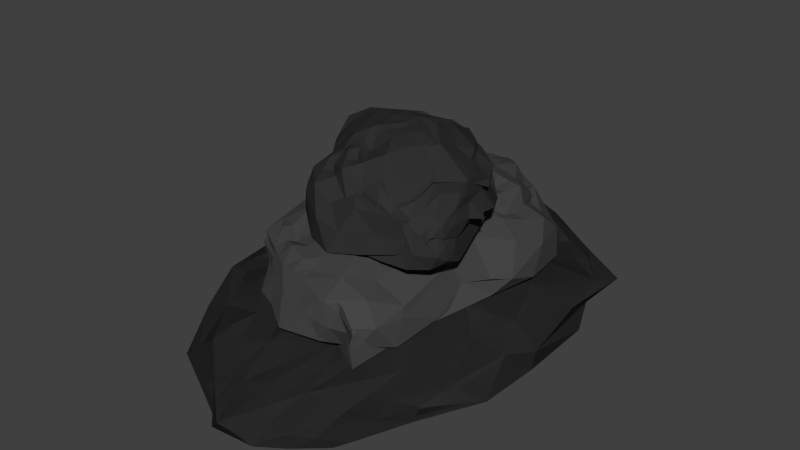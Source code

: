 # Source: SD-Stein_gro_.blend  (saved by Blender 2.76.0; exported with 4.5.12 LTS)
import bpy
from mathutils import Matrix  # noqa: F401  (used for matrix-valued properties, if any)

bpy.ops.wm.read_factory_settings(use_empty=True)
scene = bpy.context.scene
scene.name = 'Scene'

# ---- collections
col_collection_1 = bpy.data.collections.new('Collection 1'); scene.collection.children.link(col_collection_1)

# ---- materials (node trees are filled in below, after node groups)
mat_material_003 = bpy.data.materials.new('Material.003')
mat_material_003.alpha_threshold = 0.0
mat_material_003.roughness = 0.5
mat_material_002 = bpy.data.materials.new('Material.002')
mat_material_002.alpha_threshold = 0.0
mat_material_002.roughness = 0.5
mat_material_001 = bpy.data.materials.new('Material.001')
mat_material_001.alpha_threshold = 0.0
mat_material_001.roughness = 0.5

# ---- material node trees
mat_material_003.use_nodes = True; mat_material_003.node_tree.nodes.clear()
_N = mat_material_003.node_tree.nodes; _L = mat_material_003.node_tree.links
n0 = _N.new('ShaderNodeOutputMaterial'); n0.name = 'Material Output'; n0.location = (300, 300)
n1 = _N.new('ShaderNodeBsdfDiffuse'); n1.name = 'Diffuse BSDF'; n1.location = (10, 300)
n1.inputs[0].default_value = (0.03207, 0.03207, 0.03207, 1.0)
_L.new(n1.outputs[0], n0.inputs[0])
n0.is_active_output = True
mat_material_002.use_nodes = True; mat_material_002.node_tree.nodes.clear()
_N = mat_material_002.node_tree.nodes; _L = mat_material_002.node_tree.links
n0 = _N.new('ShaderNodeOutputMaterial'); n0.name = 'Material Output'; n0.location = (300, 300)
n1 = _N.new('ShaderNodeBsdfDiffuse'); n1.name = 'Diffuse BSDF'; n1.location = (10, 300)
n1.inputs[0].default_value = (0.06221, 0.06221, 0.06221, 1.0)
_L.new(n1.outputs[0], n0.inputs[0])
n0.is_active_output = True
mat_material_001.use_nodes = True; mat_material_001.node_tree.nodes.clear()
_N = mat_material_001.node_tree.nodes; _L = mat_material_001.node_tree.links
n0 = _N.new('ShaderNodeOutputMaterial'); n0.name = 'Material Output'; n0.location = (300, 300)
n1 = _N.new('ShaderNodeBsdfDiffuse'); n1.name = 'Diffuse BSDF'; n1.location = (10, 300)
n1.inputs[0].default_value = (0.04084, 0.04084, 0.04084, 1.0)
_L.new(n1.outputs[0], n0.inputs[0])
n0.is_active_output = True

# ---- world
world_world = bpy.data.worlds.new('World'); scene.world = world_world
world_world.color = (0.05088, 0.05088, 0.05088)
world_world.use_sun_shadow = False
world_world.sun_shadow_jitter_overblur = 0.0
world_world.cycles.sampling_method = 'MANUAL'
world_world.cycles.sample_map_resolution = 256

# ---- meshes
me_icosphere_002 = bpy.data.meshes.new('Icosphere.002')
me_icosphere_002.from_pydata([(-0.01851, -0.05437, 0.03517), (0.5224, -0.5673, -0.0586), (-0.2344, -0.895, -0.2252), (-0.6833, -0.05413, 0.08988), (-0.2031, 0.7752, 0.05217), (0.5384, 0.5118, -0.09812), (0.2117, -0.8559, 0.9646), (-0.5133, -0.5953, 0.9646), (-0.632, 0.532, 0.8231), (0.3522, 0.9395, 0.7967), (0.6953, -0.02011, 0.4382), (0.0314, -0.02222, 1.546), (-0.1495, -0.5461, -0.1933), (0.2977, -0.357, -0.07518), (0.1712, -0.8458, -0.1631), (0.621, -0.05048, -0.001684), (0.3023, 0.2467, 0.02029), (-0.4149, -0.05514, 0.02928), (-0.5297, -0.5782, -0.1354), (-0.1389, 0.4328, 0.05953), (-0.5176, 0.4343, 0.1424), (0.2082, 0.7645, -0.08387), (0.6987, -0.3532, 0.07662), (0.7043, 0.4299, -0.1265), (-0.02618, -1.036, -0.1628), (0.4154, -0.838, -0.04592), (-0.7376, -0.3574, -0.02683), (-0.4643, -0.8784, -0.2263), (-0.4153, 0.74, 0.09508), (-0.6803, 0.2468, 0.2255), (0.5211, 0.8732, -0.1282), (0.01387, 0.9581, -0.1001), (0.5305, -0.5089, 1.202), (-0.1393, -1.048, 0.5614), (-0.6383, -0.1047, 1.13), (-0.1547, 0.7939, 0.8228), (0.6563, 0.6466, 0.4651), (0.1494, -0.5085, 1.5), (0.4253, -0.02529, 1.36), (-0.2906, -0.3241, 1.52), (-0.4167, 0.3255, 1.265), (0.2302, 0.5665, 1.232), (-0.08408, -0.3003, -0.08125), (0.4091, -0.4627, -0.09566), (-0.03422, -0.8678, -0.2304), (0.572, -0.3106, -0.02734), (0.4139, 0.3517, -0.01492), (-0.2165, -0.05465, 0.03719), (-0.6182, -0.3005, -0.05223), (-0.0776, 0.1899, 0.08151), (-0.3585, 0.6046, 0.1079), (0.3748, 0.678, -0.1068), (0.6128, -0.4582, 0.08875), (0.6889, 0.204, 0.2747), (-0.1318, -0.9629, -0.2083), (0.3118, -0.8458, 0.4475), (-0.7217, -0.2314, -0.00117), (-0.4451, -0.8306, 0.3864), (-0.3087, 0.7571, 0.08096), (-0.6188, 0.3424, 0.6405), (0.5249, 0.7656, -0.1526), (0.1836, 0.9474, 0.3614), (0.3566, -0.6721, 0.9686), (-0.3121, -0.865, 0.8059), (-0.677, 0.1834, 0.9597), (0.09656, 0.8607, 0.8594), (0.6504, 0.2642, 0.7626), (0.1743, -0.6753, 1.225), (0.228, -0.02275, 1.503), (-0.4023, -0.4572, 1.257), (-0.59, 0.4225, 0.9461), (0.3299, 0.7927, 1.016), (-0.1944, -0.7191, -0.2554), (0.1384, -0.2064, -0.05622), (0.347, -0.7064, -0.1042), (0.5804, 0.2522, -0.06486), (0.1423, 0.09641, 0.03925), (-0.5528, -0.05539, 0.02688), (-0.3822, -0.7393, -0.2157), (-0.177, 0.6033, 0.04762), (-0.5994, 0.1905, 0.1372), (0.00384, 0.7781, -0.0644), (0.6971, -0.1951, 0.3939), (0.6543, 0.5137, -0.1669), (0.09372, -0.9463, 0.4067), (0.4716, -0.7032, -0.007716), (-0.635, -0.4569, 0.4422), (-0.3433, -0.8927, -0.211), (-0.4668, 0.6243, 0.5654), (-0.6904, 0.08039, 0.1536), (0.4639, 0.9284, 0.3005), (-0.1047, 0.8595, -0.05637), (0.6128, -0.2759, 1.007), (0.03846, -0.9788, 0.7811), (-0.5782, -0.2893, 1.059), (-0.3978, 0.6563, 0.8077), (0.5463, 0.8194, 0.7859), (0.0928, -0.265, 1.573), (0.5564, -0.002195, 1.011), (-0.1271, -0.1715, 1.609), (-0.1374, 0.1332, 1.543), (0.1003, 0.2301, 1.468), (0.3356, 0.3047, 1.26), (0.5144, 0.3554, 1.062), (0.4758, 0.6703, 0.873), (-0.05096, 0.3924, 1.383), (0.07661, 0.7072, 1.063), (-0.2927, 0.5813, 0.896), (-0.2881, -0.02343, 1.505), (-0.5096, 0.1237, 1.252), (-0.4603, -0.1888, 1.302), (-0.06842, -0.416, 1.555), (-0.2282, -0.6193, 1.258), (-0.001892, -0.7633, 1.148), (0.2812, -0.2708, 1.279), (0.3409, -0.5104, 1.34), (0.4801, -0.2701, 1.315), (0.6642, 0.669, 0.2574), (0.6562, 0.7123, -0.3091), (0.6256, 0.8299, 0.2774), (-0.06771, 0.8753, 0.3947), (-0.2135, 0.8294, 0.04344), (-0.2921, 0.7578, 0.4758), (-0.7367, -0.08208, 0.536), (-0.7404, -0.09479, 0.05338), (-0.68, -0.1976, 0.5859), (-0.275, -1.052, 0.1163), (-0.2202, -1.016, -0.195), (-0.07912, -1.055, 0.1669), (0.4792, -0.674, 0.6973), (0.5607, -0.5953, 0.09549), (0.6226, -0.4295, 0.8274), (0.299, 0.9322, -0.1284), (0.3626, 0.8159, -0.1078), (0.1389, 0.8902, -0.111), (-0.5483, 0.4975, 0.1541), (-0.4657, 0.5873, 0.1214), (-0.6006, 0.3379, 0.1802), (-0.6006, -0.6129, -0.1403), (-0.6284, -0.4824, -0.1056), (-0.4732, -0.7774, -0.1896), (0.194, -0.9368, -0.1362), (0.071, -0.9394, -0.1886), (0.2953, -0.8432, -0.08601), (0.6936, -0.02382, -0.006688), (0.6586, -0.2046, -0.007613), (0.6587, 0.1046, -0.01354), (0.2424, 0.4912, -0.01699), (0.08175, 0.3397, 0.0401), (0.02019, 0.5824, 0.0088), (-0.3336, 0.4331, 0.08968), (-0.2754, 0.1897, 0.09008), (-0.4702, 0.1897, 0.09935), (-0.4805, -0.3011, -0.08957), (-0.2824, -0.3008, -0.08991), (-0.3471, -0.5476, -0.194), (0.4618, 0.09631, 0.008973), (0.4603, -0.2051, -0.01527), (0.301, -0.05451, 0.003189), (0.008629, -0.6974, -0.2475), (0.07321, -0.4521, -0.1619), (0.2326, -0.6026, -0.1756), (-0.476, -0.7204, 0.6744), (-0.4161, -0.7221, 0.885), (0.1989, -0.7688, 1.16), (-0.05002, -1.007, 0.6783), (-0.2754, 0.7252, 0.8172), (-0.03383, 0.7467, 1.001), (-0.2044, 0.6755, 1.052), (-0.1746, -0.8905, 0.9049), (-0.0668, -0.941, 0.872), (0.3528, -0.1473, 1.378), (0.4343, -0.5085, 1.261), (0.505, -0.3898, 1.246), (-0.2096, -1.038, 0.3385), (-0.4999, -0.8223, -0.1947), (-0.4262, -0.9189, 0.1002), (-0.227, -0.9692, 0.6894), (-0.02532, 0.8235, 0.895), (0.125, -0.9209, 0.8655), (0.4512, -0.1488, 1.285), (-0.3625, -0.9943, -0.04567), (-0.5399, -0.6466, 0.3822), (-0.5986, -0.5803, 0.141), (-0.5211, -0.7282, 0.09545), (-0.396, -0.8068, 0.5993), (-0.3429, -0.9935, 0.2631), (-0.2808, -0.9932, 0.4699), (0.3819, -0.2686, 1.354), (0.4042, -0.3887, 1.225), (0.01505, -0.8721, 0.9394), (0.1082, -0.8313, 1.022), (-0.4255, 0.4968, 1.022), (-0.3362, 0.6136, 0.9374), (-0.4744, 0.531, 1.026), (-0.1047, 0.6405, 1.03), (0.08209, 0.7868, 0.9161), (-0.276, -0.7275, 1.041), (-0.01763, -0.0538, 0.06473), (0.6583, -0.5292, -0.1128), (-0.1793, -0.8757, 0.2166), (-0.6809, -0.06133, 0.3635), (-0.2573, 0.7556, -0.1335), (0.4272, 0.4989, -0.1654), (0.4045, -0.8104, 0.789), (-0.5511, -0.6391, 1.197), (-0.6215, 0.5611, 0.6086), (0.2196, 0.877, 0.783), (0.8067, 0.1055, 0.3093), (0.02706, -0.02639, 1.595), (-0.1237, -0.5345, 0.2172), (0.3247, -0.3484, 0.07367), (0.3438, -0.8017, -0.06805), (0.6253, -0.05232, -0.01628), (0.2697, 0.2291, -0.0574), (-0.4086, -0.05106, 0.2285), (-0.5217, -0.5903, 0.374), (-0.1738, 0.4144, -0.08298), (-0.5256, 0.4342, 0.01694), (0.08361, 0.7152, -0.1863), (0.8901, -0.1977, -0.09763), (0.5571, 0.5107, -0.271), (0.07434, -0.9992, 0.09828), (0.653, -0.7807, -0.1981), (-0.7952, -0.4495, 0.2981), (-0.4468, -0.871, 0.2893), (-0.4352, 0.7422, -0.1313), (-0.7134, 0.211, 0.1245), (0.3585, 0.8516, -0.1174), (-0.07986, 0.9139, -0.1996), (0.7724, -0.4487, 0.8094), (-0.06787, -0.9646, 0.7697), (-0.7867, -0.3246, 1.047), (-0.1996, 0.7685, 0.7176), (0.4298, 0.8441, 0.1854), (0.2867, -0.4832, 1.263), (0.4512, -0.02001, 1.343), (-0.3167, -0.3714, 1.543), (-0.4525, 0.2922, 1.079), (0.1735, 0.5302, 1.273), (-0.07477, -0.2943, 0.2115), (0.4822, -0.4435, -0.01379), (0.07578, -0.8367, 0.0652), (0.6768, -0.2851, -0.1266), (0.3552, 0.328, -0.09569), (-0.2134, -0.05263, 0.1362), (-0.6136, -0.3129, 0.4383), (-0.09195, 0.1806, -0.01614), (-0.3778, 0.5985, -0.0832), (0.237, 0.653, -0.2103), (0.8294, -0.3575, -0.1485), (0.6625, 0.1951, 0.2803), (-0.04959, -0.9379, 0.1547), (0.5512, -0.7887, 0.2562), (-0.7137, -0.2392, 0.4791), (-0.4463, -0.8394, 0.7896), (-0.3449, 0.7482, -0.1265), (-0.6331, 0.3345, 0.4386), (0.3277, 0.8321, -0.3461), (0.06303, 0.8828, 0.3147), (0.6192, -0.6114, 0.6129), (-0.2927, -0.8588, 1.146), (-0.7186, 0.1391, 0.8811), (0.008809, 0.8061, 0.8296), (0.6164, 0.2463, 0.7854), (0.3941, -0.6249, 0.9136), (0.2338, -0.02154, 1.542), (-0.5552, -0.6191, 1.064), (-0.6097, 0.4152, 0.6995), (0.2148, 0.7518, 1.006), (-0.1541, -0.7031, 0.217), (0.1434, -0.2032, 0.09891), (0.5122, -0.6653, -0.1038), (0.5329, 0.2319, -0.114), (0.1322, 0.08991, -0.003238), (-0.5472, -0.05773, 0.2934), (-0.3657, -0.7322, 0.3221), (-0.2203, 0.5827, -0.1126), (-0.6115, 0.1831, 0.1953), (-0.08737, 0.74, -0.2023), (0.8884, 0.004438, 0.201), (0.5059, 0.5542, -0.2757), (0.2606, -0.9047, 0.4166), (0.6724, -0.6549, -0.1431), (-0.6738, -0.5105, 0.7734), (-0.3099, -0.8782, 0.2823), (-0.4729, 0.6398, 0.3281), (-0.6985, 0.07231, 0.29), (0.3025, 0.8867, 0.2432), (-0.1817, 0.8264, -0.1999), (0.8105, -0.1272, 0.7626), (0.1584, -0.9531, 0.8328), (-0.7354, -0.4722, 0.9492), (-0.4063, 0.6681, 0.6118), (0.3679, 0.8765, 0.654), (0.104, -0.2871, 1.449), (0.591, 0.0272, 0.9796), (-0.1924, -0.239, 1.496), (-0.1541, 0.1165, 1.556), (0.05911, 0.193, 1.435), (0.3114, 0.2884, 1.312), (0.4731, 0.3424, 1.091), (0.3072, 0.7574, 0.723), (-0.08845, 0.3643, 1.351), (0.01317, 0.6633, 1.062), (-0.3031, 0.5881, 0.764), (-0.291, -0.03328, 1.603), (-0.6106, 0.01254, 1.033), (-0.737, -0.4999, 0.8027), (-0.008177, -0.4073, 1.5), (-0.2366, -0.6745, 1.148), (0.1402, -0.7372, 0.9996), (0.3716, -0.2492, 1.151), (0.5448, -0.4639, 1.034), (0.6417, -0.1888, 1.077), (0.4284, 0.8817, -0.04105), (0.4382, 0.8638, -0.512), (0.4519, 0.9019, 0.3632), (-0.1447, 0.8306, 0.2936), (-0.2691, 0.8083, -0.1192), (-0.3272, 0.746, 0.2988), (-0.7926, -0.1929, 0.7382), (-0.8493, -0.2036, 0.1632), (-0.6927, -0.26, 0.9469), (-0.2252, -1.032, 0.4909), (-0.1625, -0.9962, 0.2073), (0.0215, -1.006, 0.384), (0.7536, -0.6105, 0.3202), (0.8091, -0.535, -0.2102), (0.8658, -0.3155, 0.4789), (0.1616, 0.8731, -0.208), (0.2051, 0.7887, -0.2184), (0.01995, 0.8385, -0.215), (-0.5457, 0.5132, -0.06599), (-0.4742, 0.5907, -0.08805), (-0.6084, 0.3337, 0.09262), (-0.5985, -0.6377, 0.3738), (-0.6482, -0.5336, 0.3455), (-0.4665, -0.7875, 0.3256), (0.3737, -0.8913, -0.07567), (0.2139, -0.9015, -0.001274), (0.5033, -0.7919, -0.1195), (0.7863, 0.08306, -0.1323), (0.747, -0.15, -0.09274), (0.6671, 0.1266, -0.07825), (0.162, 0.4602, -0.1299), (0.04223, 0.3204, -0.07457), (-0.05323, 0.5511, -0.1289), (-0.3498, 0.4235, -0.04943), (-0.2805, 0.1865, 0.04637), (-0.4717, 0.1905, 0.1364), (-0.4707, -0.3085, 0.3897), (-0.2701, -0.2931, 0.3038), (-0.3329, -0.5439, 0.3176), (0.4431, 0.08436, -0.02137), (0.5087, -0.1932, -0.03216), (0.3008, -0.05536, 0.02931), (0.09726, -0.6713, 0.07228), (0.1073, -0.44, 0.1271), (0.3378, -0.5744, -0.02041), (-0.504, -0.762, 0.963), (-0.4683, -0.7845, 1.063), (0.4133, -0.7192, 0.8898), (0.03543, -1.011, 0.8327), (-0.2997, 0.7188, 0.6606), (-0.08415, 0.7133, 0.9539), (-0.2287, 0.6667, 0.9454), (-0.09771, -0.8728, 1.025), (0.03684, -0.9162, 0.9368), (0.3959, -0.1376, 1.328), (0.6432, -0.4609, 0.9404), (0.7142, -0.3128, 0.9136), (-0.1511, -0.9865, 0.6323), (-0.489, -0.8214, 0.3206), (-0.4115, -0.9096, 0.5652), (-0.1747, -0.9467, 0.9527), (-0.09137, 0.7816, 0.836), (0.2796, -0.8832, 0.8162), (0.5242, -0.1296, 1.17), (-0.3354, -0.982, 0.4049), (-0.5587, -0.6844, 0.7635), (-0.6847, -0.6753, 0.3729), (-0.5443, -0.7623, 0.5043), (-0.4342, -0.8502, 0.8561), (-0.3157, -0.9818, 0.6728), (-0.2431, -0.9676, 0.8186), (0.4883, -0.2275, 1.205), (0.5618, -0.3458, 0.9819), (0.1586, -0.8374, 0.8802), (0.2862, -0.7892, 0.8735), (-0.4204, 0.5196, 0.8665), (-0.3443, 0.6242, 0.7767), (-0.4679, 0.5561, 0.8457), (-0.1389, 0.6203, 0.9759), (0.01131, 0.7393, 0.8976), (-0.2495, -0.736, 1.197)], [], [(0, 73, 42), (1, 43, 45), (0, 42, 47), (0, 47, 49), (0, 49, 76), (1, 45, 52), (2, 44, 54), (3, 48, 56), (4, 50, 58), (5, 51, 60), (1, 52, 85), (2, 54, 87), (3, 56, 89), (4, 58, 91), (5, 60, 83), (6, 62, 67, 164), (7, 163, 63, 69), (8, 64, 70), (9, 65, 71), (10, 66, 98), (38, 102, 68), (38, 103, 102), (36, 96, 104), (41, 105, 101), (41, 106, 105), (35, 166, 168), (40, 108, 100), (40, 109, 108), (34, 94, 110), (39, 111, 99), (39, 112, 111), (33, 165, 170), (37, 114, 97), (37, 115, 114), (32, 92, 116, 173), (23, 117, 53), (23, 118, 117), (30, 90, 119), (31, 120, 61), (31, 121, 120), (28, 88, 122), (29, 123, 59), (29, 124, 123), (26, 86, 125), (27, 181, 176), (27, 127, 126, 181), (24, 84, 128), (25, 129, 55), (25, 130, 129), (22, 82, 131), (30, 132, 90), (30, 133, 132), (21, 81, 134), (28, 135, 88), (28, 136, 135), (20, 80, 137), (26, 138, 183, 86), (26, 139, 138), (18, 78, 140), (24, 141, 84), (24, 142, 141), (14, 74, 143), (22, 144, 82), (22, 145, 144), (15, 75, 146), (16, 147, 46), (16, 148, 147), (19, 79, 149), (19, 150, 79), (19, 151, 150), (17, 77, 152), (17, 153, 77), (17, 154, 153), (12, 72, 155), (15, 156, 75), (15, 157, 156), (13, 73, 158), (12, 159, 72), (12, 160, 159), (13, 43, 161), (161, 74, 14), (161, 43, 74), (43, 1, 74), (159, 161, 14), (159, 160, 161), (160, 13, 161), (72, 44, 2), (72, 159, 44), (159, 14, 44), (158, 76, 16), (158, 73, 76), (73, 0, 76), (156, 158, 16), (156, 157, 158), (157, 13, 158), (75, 46, 5), (75, 156, 46), (156, 16, 46), (155, 78, 18), (155, 72, 78), (72, 2, 78), (153, 155, 18), (153, 154, 155), (154, 12, 155), (77, 48, 3), (77, 153, 48), (153, 18, 48), (152, 80, 20), (152, 77, 80), (77, 3, 80), (150, 152, 20), (150, 151, 152), (151, 17, 152), (79, 50, 4), (79, 150, 50), (150, 20, 50), (149, 81, 21), (149, 79, 81), (79, 4, 81), (147, 149, 21), (147, 148, 149), (148, 19, 149), (46, 51, 5), (46, 147, 51), (147, 21, 51), (146, 83, 23), (146, 75, 83), (75, 5, 83), (144, 146, 23), (144, 145, 146), (145, 15, 146), (82, 53, 10), (82, 144, 53), (144, 23, 53), (143, 85, 25), (143, 74, 85), (74, 1, 85), (141, 143, 25), (141, 142, 143), (142, 14, 143), (84, 55, 6), (84, 141, 55), (141, 25, 55), (140, 87, 27), (140, 78, 87), (78, 2, 87), (138, 140, 27, 175), (138, 139, 140), (139, 18, 140), (182, 57, 162), (86, 183, 182), (138, 175, 184), (137, 89, 29), (137, 80, 89), (80, 3, 89), (135, 137, 29), (135, 136, 137), (136, 20, 137), (88, 59, 8), (88, 135, 59), (135, 29, 59), (134, 91, 31), (134, 81, 91), (81, 4, 91), (132, 134, 31), (132, 133, 134), (133, 21, 134), (90, 61, 9), (90, 132, 61), (132, 31, 61), (131, 92, 32), (131, 82, 92), (82, 10, 92), (129, 131, 32), (129, 130, 131), (130, 22, 131), (55, 62, 6), (55, 129, 62), (129, 32, 62), (128, 93, 165, 33), (128, 84, 93), (84, 6, 179, 93), (126, 128, 33, 174), (126, 127, 128), (127, 24, 128), (57, 185, 162), (57, 186, 185), (126, 174, 187), (125, 94, 34), (125, 86, 94), (86, 7, 94), (123, 125, 34), (123, 124, 125), (124, 26, 125), (59, 64, 8), (59, 123, 64), (123, 34, 64), (122, 95, 166, 35), (122, 88, 95), (88, 8, 95), (120, 122, 35), (120, 121, 122), (121, 28, 122), (61, 65, 9), (61, 120, 65), (120, 35, 178, 65), (119, 96, 36), (119, 90, 96), (90, 9, 96), (117, 119, 36), (117, 118, 119), (118, 30, 119), (53, 66, 10), (53, 117, 66), (117, 36, 66), (116, 98, 38, 180), (116, 92, 98), (92, 10, 98), (114, 188, 171), (188, 189, 116), (115, 172, 189), (97, 68, 11), (97, 114, 68), (114, 171, 38, 68), (113, 67, 37), (190, 93, 191), (93, 179, 191), (111, 113, 37), (111, 112, 113), (169, 33, 170), (99, 97, 11), (99, 111, 97), (111, 37, 97), (110, 69, 39), (110, 94, 69), (94, 7, 69), (108, 110, 39), (108, 109, 110), (109, 34, 110), (100, 99, 11), (100, 108, 99), (108, 39, 99), (107, 192, 70, 40), (107, 193, 192), (95, 8, 70, 194), (105, 107, 40), (105, 106, 195, 107), (106, 167, 195), (101, 100, 11), (101, 105, 100), (105, 40, 100), (104, 71, 41), (104, 96, 71), (96, 9, 71), (102, 104, 41), (102, 103, 104), (103, 36, 104), (68, 101, 11), (68, 102, 101), (102, 41, 101), (98, 103, 38), (98, 66, 103), (66, 36, 103), (71, 106, 41), (71, 65, 196, 106), (65, 178, 196), (70, 109, 40), (70, 64, 109), (64, 34, 109), (69, 112, 39), (69, 63, 197, 112), (63, 177, 197), (67, 115, 37), (67, 62, 115), (62, 32, 172, 115), (83, 118, 23), (83, 60, 118), (60, 30, 118), (91, 121, 31), (91, 58, 121), (58, 28, 121), (89, 124, 29), (89, 56, 124), (56, 26, 124), (87, 127, 27), (87, 54, 127), (54, 24, 127), (85, 130, 25), (85, 52, 130), (52, 22, 130), (60, 133, 30), (60, 51, 133), (51, 21, 133), (58, 136, 28), (58, 50, 136), (50, 20, 136), (56, 139, 26), (56, 48, 139), (48, 18, 139), (54, 142, 24), (54, 44, 142), (44, 14, 142), (52, 145, 22), (52, 45, 145), (45, 15, 145), (76, 148, 16), (76, 49, 148), (49, 19, 148), (49, 151, 19), (49, 47, 151), (47, 17, 151), (47, 154, 17), (47, 42, 154), (42, 12, 154), (45, 157, 15), (45, 43, 157), (43, 13, 157), (42, 160, 12), (42, 73, 160), (73, 13, 160), (197, 169, 112), (197, 177, 169), (177, 33, 169), (196, 167, 106), (196, 178, 167), (178, 35, 167), (195, 168, 107), (195, 167, 168), (167, 35, 168), (192, 194, 70), (192, 193, 194), (193, 95, 194), (112, 169, 170, 113), (191, 164, 67), (191, 179, 164), (179, 6, 164), (113, 190, 191, 67), (189, 173, 116), (189, 172, 173), (172, 32, 173), (114, 115, 189, 188), (171, 180, 38), (171, 188, 180), (188, 116, 180), (187, 177, 63), (187, 174, 177), (174, 33, 177), (185, 187, 63), (185, 186, 187), (186, 126, 187), (162, 163, 7), (162, 185, 163), (185, 63, 163), (184, 176, 57), (184, 175, 176), (175, 27, 176), (182, 184, 57), (182, 183, 184), (183, 138, 184), (86, 182, 162, 7), (176, 186, 57), (176, 181, 186), (181, 126, 186), (170, 190, 113), (170, 165, 190), (165, 93, 190), (168, 193, 107), (168, 166, 193), (166, 95, 193), (198, 271, 240), (199, 241, 243), (198, 240, 245), (198, 245, 247), (198, 247, 274), (199, 243, 250), (200, 242, 252), (201, 246, 254), (202, 248, 256), (203, 249, 258), (199, 250, 283), (200, 252, 285), (201, 254, 287), (202, 256, 289), (203, 258, 281), (204, 260, 265, 362), (205, 361, 261, 267), (206, 262, 268), (207, 263, 269), (208, 264, 296), (236, 300, 266), (236, 301, 300), (234, 294, 302), (239, 303, 299), (239, 304, 303), (233, 364, 366), (238, 306, 298), (238, 307, 306), (232, 292, 308), (237, 309, 297), (237, 310, 309), (231, 363, 368), (235, 312, 295), (235, 313, 312), (230, 290, 314, 371), (221, 315, 251), (221, 316, 315), (228, 288, 317), (229, 318, 259), (229, 319, 318), (226, 286, 320), (227, 321, 257), (227, 322, 321), (224, 284, 323), (225, 379, 374), (225, 325, 324, 379), (222, 282, 326), (223, 327, 253), (223, 328, 327), (220, 280, 329), (228, 330, 288), (228, 331, 330), (219, 279, 332), (226, 333, 286), (226, 334, 333), (218, 278, 335), (224, 336, 381, 284), (224, 337, 336), (216, 276, 338), (222, 339, 282), (222, 340, 339), (212, 272, 341), (220, 342, 280), (220, 343, 342), (213, 273, 344), (214, 345, 244), (214, 346, 345), (217, 277, 347), (217, 348, 277), (217, 349, 348), (215, 275, 350), (215, 351, 275), (215, 352, 351), (210, 270, 353), (213, 354, 273), (213, 355, 354), (211, 271, 356), (210, 357, 270), (210, 358, 357), (211, 241, 359), (359, 272, 212), (359, 241, 272), (241, 199, 272), (357, 359, 212), (357, 358, 359), (358, 211, 359), (270, 242, 200), (270, 357, 242), (357, 212, 242), (356, 274, 214), (356, 271, 274), (271, 198, 274), (354, 356, 214), (354, 355, 356), (355, 211, 356), (273, 244, 203), (273, 354, 244), (354, 214, 244), (353, 276, 216), (353, 270, 276), (270, 200, 276), (351, 353, 216), (351, 352, 353), (352, 210, 353), (275, 246, 201), (275, 351, 246), (351, 216, 246), (350, 278, 218), (350, 275, 278), (275, 201, 278), (348, 350, 218), (348, 349, 350), (349, 215, 350), (277, 248, 202), (277, 348, 248), (348, 218, 248), (347, 279, 219), (347, 277, 279), (277, 202, 279), (345, 347, 219), (345, 346, 347), (346, 217, 347), (244, 249, 203), (244, 345, 249), (345, 219, 249), (344, 281, 221), (344, 273, 281), (273, 203, 281), (342, 344, 221), (342, 343, 344), (343, 213, 344), (280, 251, 208), (280, 342, 251), (342, 221, 251), (341, 283, 223), (341, 272, 283), (272, 199, 283), (339, 341, 223), (339, 340, 341), (340, 212, 341), (282, 253, 204), (282, 339, 253), (339, 223, 253), (338, 285, 225), (338, 276, 285), (276, 200, 285), (336, 338, 225, 373), (336, 337, 338), (337, 216, 338), (380, 255, 360), (284, 381, 380), (336, 373, 382), (335, 287, 227), (335, 278, 287), (278, 201, 287), (333, 335, 227), (333, 334, 335), (334, 218, 335), (286, 257, 206), (286, 333, 257), (333, 227, 257), (332, 289, 229), (332, 279, 289), (279, 202, 289), (330, 332, 229), (330, 331, 332), (331, 219, 332), (288, 259, 207), (288, 330, 259), (330, 229, 259), (329, 290, 230), (329, 280, 290), (280, 208, 290), (327, 329, 230), (327, 328, 329), (328, 220, 329), (253, 260, 204), (253, 327, 260), (327, 230, 260), (326, 291, 363, 231), (326, 282, 291), (282, 204, 377, 291), (324, 326, 231, 372), (324, 325, 326), (325, 222, 326), (255, 383, 360), (255, 384, 383), (324, 372, 385), (323, 292, 232), (323, 284, 292), (284, 205, 292), (321, 323, 232), (321, 322, 323), (322, 224, 323), (257, 262, 206), (257, 321, 262), (321, 232, 262), (320, 293, 364, 233), (320, 286, 293), (286, 206, 293), (318, 320, 233), (318, 319, 320), (319, 226, 320), (259, 263, 207), (259, 318, 263), (318, 233, 376, 263), (317, 294, 234), (317, 288, 294), (288, 207, 294), (315, 317, 234), (315, 316, 317), (316, 228, 317), (251, 264, 208), (251, 315, 264), (315, 234, 264), (314, 296, 236, 378), (314, 290, 296), (290, 208, 296), (312, 386, 369), (386, 387, 314), (313, 370, 387), (295, 266, 209), (295, 312, 266), (312, 369, 236, 266), (311, 265, 235), (388, 291, 389), (291, 377, 389), (309, 311, 235), (309, 310, 311), (367, 231, 368), (297, 295, 209), (297, 309, 295), (309, 235, 295), (308, 267, 237), (308, 292, 267), (292, 205, 267), (306, 308, 237), (306, 307, 308), (307, 232, 308), (298, 297, 209), (298, 306, 297), (306, 237, 297), (305, 390, 268, 238), (305, 391, 390), (293, 206, 268, 392), (303, 305, 238), (303, 304, 393, 305), (304, 365, 393), (299, 298, 209), (299, 303, 298), (303, 238, 298), (302, 269, 239), (302, 294, 269), (294, 207, 269), (300, 302, 239), (300, 301, 302), (301, 234, 302), (266, 299, 209), (266, 300, 299), (300, 239, 299), (296, 301, 236), (296, 264, 301), (264, 234, 301), (269, 304, 239), (269, 263, 394, 304), (263, 376, 394), (268, 307, 238), (268, 262, 307), (262, 232, 307), (267, 310, 237), (267, 261, 395, 310), (261, 375, 395), (265, 313, 235), (265, 260, 313), (260, 230, 370, 313), (281, 316, 221), (281, 258, 316), (258, 228, 316), (289, 319, 229), (289, 256, 319), (256, 226, 319), (287, 322, 227), (287, 254, 322), (254, 224, 322), (285, 325, 225), (285, 252, 325), (252, 222, 325), (283, 328, 223), (283, 250, 328), (250, 220, 328), (258, 331, 228), (258, 249, 331), (249, 219, 331), (256, 334, 226), (256, 248, 334), (248, 218, 334), (254, 337, 224), (254, 246, 337), (246, 216, 337), (252, 340, 222), (252, 242, 340), (242, 212, 340), (250, 343, 220), (250, 243, 343), (243, 213, 343), (274, 346, 214), (274, 247, 346), (247, 217, 346), (247, 349, 217), (247, 245, 349), (245, 215, 349), (245, 352, 215), (245, 240, 352), (240, 210, 352), (243, 355, 213), (243, 241, 355), (241, 211, 355), (240, 358, 210), (240, 271, 358), (271, 211, 358), (395, 367, 310), (395, 375, 367), (375, 231, 367), (394, 365, 304), (394, 376, 365), (376, 233, 365), (393, 366, 305), (393, 365, 366), (365, 233, 366), (390, 392, 268), (390, 391, 392), (391, 293, 392), (310, 367, 368, 311), (389, 362, 265), (389, 377, 362), (377, 204, 362), (311, 388, 389, 265), (387, 371, 314), (387, 370, 371), (370, 230, 371), (312, 313, 387, 386), (369, 378, 236), (369, 386, 378), (386, 314, 378), (385, 375, 261), (385, 372, 375), (372, 231, 375), (383, 385, 261), (383, 384, 385), (384, 324, 385), (360, 361, 205), (360, 383, 361), (383, 261, 361), (382, 374, 255), (382, 373, 374), (373, 225, 374), (380, 382, 255), (380, 381, 382), (381, 336, 382), (284, 380, 360, 205), (374, 384, 255), (374, 379, 384), (379, 324, 384), (368, 388, 311), (368, 363, 388), (363, 291, 388), (366, 391, 305), (366, 364, 391), (364, 293, 391)])
me_icosphere_002.materials.append(mat_material_003)
me_icosphere_002.use_remesh_preserve_volume = False
me_icosphere_002.use_remesh_preserve_attributes = False
me_icosphere_002.use_mirror_vertex_groups = False
me_icosphere_002.update()
me_icosphere_001 = bpy.data.meshes.new('Icosphere.001')
me_icosphere_001.from_pydata([(-0.004851, -0.04557, 0.1296), (0.5391, -0.5566, 0.1549), (-0.2097, -0.8791, 0.13), (-0.6697, -0.04539, 0.1467), (-0.1917, 0.7825, 0.1698), (0.5534, 0.5215, 0.09351), (0.197, -0.8654, 1.077), (-0.528, -0.6047, 1.112), (-0.6442, 0.5241, 0.857), (0.338, 0.9303, 1.032), (0.694, -0.02093, 0.5722), (-0.004851, -0.04557, 1.621), (-0.127, -0.5316, 0.1296), (0.3149, -0.3459, 0.1296), (0.1927, -0.8319, 0.1649), (0.6342, -0.04197, 0.1296), (0.3149, 0.2548, 0.1296), (-0.4, -0.04557, 0.1296), (-0.508, -0.5642, 0.1317), (-0.127, 0.4404, 0.1296), (-0.5074, 0.4408, 0.1634), (0.2228, 0.774, 0.09787), (0.71, -0.3459, 0.2368), (0.72, 0.4399, 0.07778), (-0.003641, -1.021, 0.1203), (0.4326, -0.8269, 0.2144), (-0.7197, -0.3459, 0.1296), (-0.4393, -0.8623, 0.0853), (-0.4047, 0.7467, 0.1761), (-0.6723, 0.252, 0.2393), (0.5361, 0.8829, 0.1217), (0.02901, 0.9678, 0.08365), (0.5063, -0.5244, 1.308), (-0.1398, -1.048, 0.725), (-0.6591, -0.1181, 1.179), (-0.1685, 0.785, 0.9645), (0.6526, 0.6442, 0.7015), (0.116, -0.53, 1.531), (0.3946, -0.04505, 1.475), (-0.3246, -0.3459, 1.579), (-0.4436, 0.3082, 1.323), (0.2026, 0.5487, 1.413), (-0.06591, -0.2886, 0.1296), (0.427, -0.4512, 0.1296), (-0.009932, -0.8522, 0.1296), (0.5868, -0.3011, 0.139), (0.427, 0.3601, 0.1296), (-0.2024, -0.04557, 0.1296), (-0.5997, -0.2886, 0.1296), (-0.06591, 0.1974, 0.1296), (-0.3481, 0.6113, 0.1738), (0.39, 0.6878, 0.08694), (0.6242, -0.4508, 0.2707), (0.6923, 0.2062, 0.4432), (-0.1077, -0.9474, 0.1297), (0.3136, -0.8447, 0.6548), (-0.7049, -0.2206, 0.1189), (-0.4401, -0.8274, 0.6282), (-0.298, 0.7641, 0.1794), (-0.6248, 0.3385, 0.6574), (0.541, 0.7759, 0.07993), (0.1836, 0.9474, 0.5722), (0.3408, -0.6823, 1.101), (-0.3209, -0.8706, 0.9912), (-0.693, 0.1731, 0.9787), (0.08087, 0.8506, 1.052), (0.6379, 0.2562, 0.945), (0.1504, -0.6907, 1.286), (0.1929, -0.04537, 1.599), (-0.4272, -0.4732, 1.347), (-0.6062, 0.412, 0.9781), (0.3089, 0.7792, 1.233), (-0.1694, -0.7029, 0.1296), (0.155, -0.1957, 0.1296), (0.3659, -0.6942, 0.1715), (0.5949, 0.2615, 0.08948), (0.155, 0.1046, 0.1296), (-0.5375, -0.04555, 0.132), (-0.358, -0.7237, 0.131), (-0.1651, 0.611, 0.1404), (-0.5882, 0.1977, 0.1558), (0.01837, 0.7874, 0.08708), (0.6978, -0.1947, 0.5249), (0.6711, 0.5246, 0.0437), (0.09749, -0.9438, 0.6122), (0.4871, -0.6932, 0.2288), (-0.6325, -0.4553, 0.6196), (-0.3189, -0.877, 0.1312), (-0.471, 0.6216, 0.6283), (-0.6793, 0.08751, 0.1766), (0.4653, 0.9294, 0.5489), (-0.09033, 0.8688, 0.0917), (0.5939, -0.2881, 1.117), (0.03034, -0.984, 0.919), (-0.5965, -0.3011, 1.155), (-0.4102, 0.6483, 0.8936), (0.5323, 0.8104, 1.032), (0.05621, -0.2886, 1.617), (0.5367, -0.01484, 1.14), (-0.1647, -0.1957, 1.668), (-0.1737, 0.1098, 1.632), (0.06565, 0.2078, 1.594), (0.3072, 0.2864, 1.423), (0.4921, 0.341, 1.251), (0.4593, 0.6597, 1.092), (-0.08285, 0.3719, 1.51), (0.05453, 0.693, 1.238), (-0.3083, 0.5713, 0.9949), (-0.3224, -0.04552, 1.584), (-0.5355, 0.107, 1.298), (-0.4871, -0.2061, 1.387), (-0.1036, -0.4387, 1.581), (-0.2529, -0.6352, 1.318), (-0.02275, -0.7768, 1.217), (0.2537, -0.2885, 1.347), (0.3124, -0.5287, 1.43), (0.4514, -0.2886, 1.403), (0.6671, 0.6709, 0.4965), (0.677, 0.7257, -0.06406), (0.6276, 0.8312, 0.5351), (-0.068, 0.8751, 0.5558), (-0.202, 0.8368, 0.1706), (-0.2942, 0.7565, 0.5851), (-0.738, -0.08291, 0.5722), (-0.7259, -0.08547, 0.122), (-0.6828, -0.1994, 0.6641), (-0.2608, -1.043, 0.3644), (-0.1962, -1.0, 0.1097), (-0.06698, -1.047, 0.3981), (0.472, -0.6786, 0.8519), (0.5725, -0.5877, 0.293), (0.6102, -0.4375, 0.951), (0.3144, 0.9421, 0.09624), (0.3775, 0.8255, 0.1073), (0.1542, 0.9001, 0.081), (-0.5389, 0.5036, 0.1836), (-0.4555, 0.5938, 0.1707), (-0.5914, 0.3439, 0.194), (-0.5789, -0.5989, 0.1302), (-0.6078, -0.4692, 0.1316), (-0.4496, -0.7622, 0.1349), (0.2149, -0.9234, 0.1612), (0.09389, -0.9247, 0.1373), (0.3142, -0.8311, 0.209), (0.7067, -0.01537, 0.1297), (0.6723, -0.1957, 0.1413), (0.6718, 0.113, 0.1284), (0.2556, 0.4997, 0.1238), (0.09395, 0.3476, 0.1296), (0.03289, 0.5906, 0.1296), (-0.3222, 0.4405, 0.135), (-0.2635, 0.1974, 0.1296), (-0.458, 0.1975, 0.1366), (-0.4611, -0.2886, 0.1296), (-0.2635, -0.2886, 0.1296), (-0.324, -0.5328, 0.1296), (0.4747, 0.1046, 0.1296), (0.4747, -0.1957, 0.1296), (0.3149, -0.04557, 0.1296), (0.03289, -0.6817, 0.1296), (0.09395, -0.4387, 0.1296), (0.2538, -0.5889, 0.1296), (-0.4808, -0.7235, 0.8707), (-0.4279, -0.7297, 1.051), (0.1776, -0.7826, 1.238), (-0.05463, -1.009, 0.8243), (-0.2886, 0.7167, 0.9308), (-0.05364, 0.7339, 1.162), (-0.2253, 0.662, 1.177), (-0.1868, -0.8984, 1.023), (-0.07791, -0.9482, 0.9809), (0.3221, -0.1671, 1.461), (0.4083, -0.5253, 1.362), (0.4789, -0.4065, 1.336), (-0.2028, -1.033, 0.5443), (-0.476, -0.807, 0.1129), (-0.4117, -0.9095, 0.3611), (-0.2318, -0.9722, 0.8579), (-0.0418, 0.8128, 1.064), (0.1137, -0.9281, 0.9994), (0.4234, -0.1668, 1.377), (-0.3431, -0.9819, 0.2259), (-0.5353, -0.6437, 0.624), (-0.5862, -0.5723, 0.3779), (-0.5069, -0.7191, 0.3796), (-0.3982, -0.8082, 0.807), (-0.3335, -0.9875, 0.4989), (-0.2782, -0.9915, 0.6797), (0.352, -0.2879, 1.433), (0.3788, -0.405, 1.308), (0.001393, -0.8809, 1.033), (0.09157, -0.8421, 1.12), (-0.4447, 0.4844, 1.092), (-0.3529, 0.6028, 1.031), (-0.4936, 0.5186, 1.09), (-0.1253, 0.6272, 1.171), (0.06467, 0.7756, 1.099), (-0.2931, -0.7385, 1.154), (-0.004851, -0.04557, 0.1389), (0.6762, -0.5177, -0.07768), (-0.1687, -0.869, 0.05875), (-0.6759, -0.05814, 0.3005), (-0.1976, 0.7941, 0.1232), (0.5168, 0.5567, 0.07014), (0.3952, -0.8163, 0.7325), (-0.5713, -0.6521, 1.016), (-0.6228, 0.5603, 0.6904), (0.2987, 0.9279, 1.025), (0.8253, 0.1175, 0.4733), (-0.008855, -0.04953, 1.608), (-0.1143, -0.5284, 0.1262), (0.3371, -0.3404, 0.09094), (0.3618, -0.7901, -0.1291), (0.6459, -0.03906, 0.1091), (0.3131, 0.2571, 0.1296), (-0.4, -0.04557, 0.2357), (-0.5161, -0.5866, 0.2093), (-0.1296, 0.4428, 0.1296), (-0.5091, 0.4448, 0.1559), (0.1821, 0.7786, 0.09787), (0.9061, -0.1874, 0.03015), (0.6562, 0.5745, -0.04074), (0.0883, -0.9903, -0.03958), (0.6743, -0.767, -0.2059), (-0.7869, -0.4442, 0.114), (-0.4379, -0.8652, 0.08949), (-0.3942, 0.7686, 0.07656), (-0.7015, 0.2186, 0.1447), (0.473, 0.9253, 0.185), (0.001907, 0.9666, 0.08165), (0.7606, -0.4563, 0.8723), (-0.0749, -0.9691, 0.6122), (-0.8024, -0.3347, 0.8818), (-0.164, 0.7913, 0.9012), (0.538, 0.9138, 0.4495), (0.2619, -0.4992, 1.241), (0.4234, -0.03792, 1.425), (-0.3492, -0.3924, 1.443), (-0.4717, 0.2799, 1.081), (0.1964, 0.545, 1.41), (-0.06591, -0.2886, 0.191), (0.4972, -0.4339, 0.007374), (0.09034, -0.8273, -0.04487), (0.6944, -0.2737, -0.04728), (0.4167, 0.3676, 0.1296), (-0.2024, -0.04557, 0.1779), (-0.6105, -0.3109, 0.3197), (-0.06591, 0.1974, 0.1339), (-0.3432, 0.6208, 0.1322), (0.3409, 0.7199, 0.0638), (0.8476, -0.3458, -0.05706), (0.6979, 0.2179, 0.4371), (-0.03727, -0.93, 0.007232), (0.5584, -0.7841, 0.2289), (-0.7118, -0.238, 0.3539), (-0.4533, -0.844, 0.593), (-0.295, 0.7804, 0.107), (-0.6317, 0.3354, 0.5015), (0.4519, 0.9122, -0.04689), (0.1504, 0.9391, 0.5722), (0.6144, -0.6145, 0.6248), (-0.3114, -0.8709, 0.9695), (-0.7305, 0.1315, 0.8469), (0.06512, 0.8424, 1.041), (0.6368, 0.2594, 0.9408), (0.3805, -0.6337, 0.8862), (0.1992, -0.04382, 1.588), (-0.5712, -0.6295, 0.8866), (-0.6168, 0.4106, 0.7297), (0.2777, 0.7924, 1.209), (-0.1441, -0.6967, 0.09226), (0.155, -0.1957, 0.1372), (0.5306, -0.6535, -0.1149), (0.5887, 0.2678, 0.08948), (0.155, 0.1046, 0.1296), (-0.5404, -0.05333, 0.2722), (-0.3584, -0.7275, 0.1585), (-0.1696, 0.6153, 0.1302), (-0.602, 0.1892, 0.2346), (-0.006194, 0.7923, 0.07742), (0.9006, 0.01225, 0.3636), (0.6108, 0.6218, -0.03576), (0.2638, -0.9026, 0.3229), (0.6916, -0.6426, -0.1269), (-0.6806, -0.5149, 0.5963), (-0.3011, -0.8726, 0.103), (-0.4521, 0.6533, 0.4809), (-0.6915, 0.0768, 0.2698), (0.4076, 0.9544, 0.5344), (-0.108, 0.8739, 0.06938), (0.7992, -0.1344, 0.886), (0.1488, -0.9593, 0.713), (-0.7478, -0.4801, 0.768), (-0.3927, 0.6769, 0.7572), (0.4598, 0.9357, 0.9242), (0.07325, -0.307, 1.431), (0.5806, 0.0205, 1.093), (-0.224, -0.2594, 1.438), (-0.1887, 0.09427, 1.564), (0.03489, 0.1774, 1.49), (0.3072, 0.2857, 1.423), (0.4877, 0.3518, 1.238), (0.3875, 0.8091, 0.941), (-0.1027, 0.3551, 1.417), (0.04967, 0.6868, 1.222), (-0.2942, 0.5939, 0.8855), (-0.3263, -0.05606, 1.564), (-0.6272, 0.001852, 0.9689), (-0.7447, -0.5048, 0.6172), (-0.03997, -0.4277, 1.443), (-0.256, -0.687, 1.011), (0.1247, -0.7471, 0.9126), (0.3495, -0.2635, 1.182), (0.5265, -0.4757, 1.058), (0.6211, -0.2021, 1.162), (0.5454, 0.957, 0.2299), (0.5701, 0.9488, -0.2116), (0.556, 0.9689, 0.6563), (-0.07879, 0.8731, 0.5287), (-0.2089, 0.8471, 0.1241), (-0.2857, 0.7728, 0.4936), (-0.7989, -0.1969, 0.602), (-0.8372, -0.1958, 0.02349), (-0.7056, -0.2684, 0.8084), (-0.2228, -1.03, 0.2983), (-0.1514, -0.9891, 0.03187), (0.02657, -1.003, 0.2354), (0.7577, -0.6078, 0.3549), (0.8297, -0.5217, -0.1517), (0.8639, -0.3167, 0.5805), (0.2667, 0.9408, 0.09624), (0.3176, 0.8611, 0.07637), (0.1159, 0.9003, 0.081), (-0.5255, 0.5261, 0.08841), (-0.4469, 0.6083, 0.1036), (-0.5961, 0.3416, 0.1797), (-0.5925, -0.6339, 0.1889), (-0.6415, -0.5293, 0.1704), (-0.4589, -0.7826, 0.1365), (0.3921, -0.8795, -0.147), (0.2304, -0.8909, -0.1001), (0.5225, -0.7795, -0.1534), (0.8211, 0.1055, 0.04347), (0.7644, -0.1388, 0.0229), (0.7069, 0.1522, 0.1014), (0.2362, 0.508, 0.1238), (0.09032, 0.3514, 0.1296), (0.01594, 0.5956, 0.1296), (-0.3219, 0.4414, 0.1347), (-0.2635, 0.1974, 0.1666), (-0.4608, 0.1976, 0.2211), (-0.4665, -0.3058, 0.2975), (-0.2636, -0.289, 0.2512), (-0.3261, -0.5395, 0.1911), (0.4747, 0.1047, 0.1296), (0.5236, -0.1836, 0.04445), (0.3166, -0.04514, 0.1265), (0.1111, -0.6624, -0.006506), (0.1187, -0.4326, 0.09166), (0.3537, -0.5642, -0.04425), (-0.5165, -0.7702, 0.7696), (-0.484, -0.7947, 0.8706), (0.4006, -0.7274, 0.8497), (0.02627, -1.017, 0.6836), (-0.2756, 0.7343, 0.8293), (-0.05275, 0.7336, 1.124), (-0.2142, 0.676, 1.092), (-0.113, -0.8827, 0.8769), (0.02413, -0.9244, 0.8034), (0.3678, -0.1557, 1.381), (0.6277, -0.4709, 0.9802), (0.6989, -0.3226, 0.9897), (-0.1535, -0.988, 0.4585), (-0.4811, -0.8164, 0.1223), (-0.4113, -0.9095, 0.3633), (-0.1873, -0.9548, 0.7805), (-0.04689, 0.8103, 1.032), (0.27, -0.8894, 0.7275), (0.5008, -0.1446, 1.246), (-0.3302, -0.9787, 0.2035), (-0.565, -0.6885, 0.5754), (-0.6783, -0.6713, 0.1679), (-0.5422, -0.761, 0.3065), (-0.4433, -0.8561, 0.6594), (-0.3189, -0.9839, 0.4735), (-0.2512, -0.9729, 0.6326), (0.4642, -0.2431, 1.258), (0.5448, -0.3567, 1.028), (0.1472, -0.8448, 0.7797), (0.2745, -0.7967, 0.8015), (-0.4261, 0.5159, 0.9457), (-0.337, 0.6289, 0.9072), (-0.4737, 0.5524, 0.9333), (-0.1183, 0.6335, 1.113), (0.05639, 0.7683, 1.085), (-0.2702, -0.7494, 1.047)], [], [(0, 73, 42), (1, 43, 45), (0, 42, 47), (0, 47, 49), (0, 49, 76), (1, 45, 52), (2, 44, 54), (3, 48, 56), (4, 50, 58), (5, 51, 60), (1, 52, 85), (2, 54, 87), (3, 56, 89), (4, 58, 91), (5, 60, 83), (6, 62, 67, 164), (7, 163, 63, 69), (8, 64, 70), (9, 65, 71), (10, 66, 98), (38, 102, 68), (38, 103, 102), (36, 96, 104), (41, 105, 101), (41, 106, 105), (35, 166, 168), (40, 108, 100), (40, 109, 108), (34, 94, 110), (39, 111, 99), (39, 112, 111), (33, 165, 170), (37, 114, 97), (37, 115, 114), (32, 92, 116, 173), (23, 117, 53), (23, 118, 117), (30, 90, 119), (31, 120, 61), (31, 121, 120), (28, 88, 122), (29, 123, 59), (29, 124, 123), (26, 86, 125), (27, 181, 176), (27, 127, 126, 181), (24, 84, 128), (25, 129, 55), (25, 130, 129), (22, 82, 131), (30, 132, 90), (30, 133, 132), (21, 81, 134), (28, 135, 88), (28, 136, 135), (20, 80, 137), (26, 138, 183, 86), (26, 139, 138), (18, 78, 140), (24, 141, 84), (24, 142, 141), (14, 74, 143), (22, 144, 82), (22, 145, 144), (15, 75, 146), (16, 147, 46), (16, 148, 147), (19, 79, 149), (19, 150, 79), (19, 151, 150), (17, 77, 152), (17, 153, 77), (17, 154, 153), (12, 72, 155), (15, 156, 75), (15, 157, 156), (13, 73, 158), (12, 159, 72), (12, 160, 159), (13, 43, 161), (161, 74, 14), (161, 43, 74), (43, 1, 74), (159, 161, 14), (159, 160, 161), (160, 13, 161), (72, 44, 2), (72, 159, 44), (159, 14, 44), (158, 76, 16), (158, 73, 76), (73, 0, 76), (156, 158, 16), (156, 157, 158), (157, 13, 158), (75, 46, 5), (75, 156, 46), (156, 16, 46), (155, 78, 18), (155, 72, 78), (72, 2, 78), (153, 155, 18), (153, 154, 155), (154, 12, 155), (77, 48, 3), (77, 153, 48), (153, 18, 48), (152, 80, 20), (152, 77, 80), (77, 3, 80), (150, 152, 20), (150, 151, 152), (151, 17, 152), (79, 50, 4), (79, 150, 50), (150, 20, 50), (149, 81, 21), (149, 79, 81), (79, 4, 81), (147, 149, 21), (147, 148, 149), (148, 19, 149), (46, 51, 5), (46, 147, 51), (147, 21, 51), (146, 83, 23), (146, 75, 83), (75, 5, 83), (144, 146, 23), (144, 145, 146), (145, 15, 146), (82, 53, 10), (82, 144, 53), (144, 23, 53), (143, 85, 25), (143, 74, 85), (74, 1, 85), (141, 143, 25), (141, 142, 143), (142, 14, 143), (84, 55, 6), (84, 141, 55), (141, 25, 55), (140, 87, 27), (140, 78, 87), (78, 2, 87), (138, 140, 27, 175), (138, 139, 140), (139, 18, 140), (182, 57, 162), (86, 183, 182), (138, 175, 184), (137, 89, 29), (137, 80, 89), (80, 3, 89), (135, 137, 29), (135, 136, 137), (136, 20, 137), (88, 59, 8), (88, 135, 59), (135, 29, 59), (134, 91, 31), (134, 81, 91), (81, 4, 91), (132, 134, 31), (132, 133, 134), (133, 21, 134), (90, 61, 9), (90, 132, 61), (132, 31, 61), (131, 92, 32), (131, 82, 92), (82, 10, 92), (129, 131, 32), (129, 130, 131), (130, 22, 131), (55, 62, 6), (55, 129, 62), (129, 32, 62), (128, 93, 165, 33), (128, 84, 93), (84, 6, 179, 93), (126, 128, 33, 174), (126, 127, 128), (127, 24, 128), (57, 185, 162), (57, 186, 185), (126, 174, 187), (125, 94, 34), (125, 86, 94), (86, 7, 94), (123, 125, 34), (123, 124, 125), (124, 26, 125), (59, 64, 8), (59, 123, 64), (123, 34, 64), (122, 95, 166, 35), (122, 88, 95), (88, 8, 95), (120, 122, 35), (120, 121, 122), (121, 28, 122), (61, 65, 9), (61, 120, 65), (120, 35, 178, 65), (119, 96, 36), (119, 90, 96), (90, 9, 96), (117, 119, 36), (117, 118, 119), (118, 30, 119), (53, 66, 10), (53, 117, 66), (117, 36, 66), (116, 98, 38, 180), (116, 92, 98), (92, 10, 98), (114, 188, 171), (188, 189, 116), (115, 172, 189), (97, 68, 11), (97, 114, 68), (114, 171, 38, 68), (113, 67, 37), (190, 93, 191), (93, 179, 191), (111, 113, 37), (111, 112, 113), (169, 33, 170), (99, 97, 11), (99, 111, 97), (111, 37, 97), (110, 69, 39), (110, 94, 69), (94, 7, 69), (108, 110, 39), (108, 109, 110), (109, 34, 110), (100, 99, 11), (100, 108, 99), (108, 39, 99), (107, 192, 70, 40), (107, 193, 192), (95, 8, 70, 194), (105, 107, 40), (105, 106, 195, 107), (106, 167, 195), (101, 100, 11), (101, 105, 100), (105, 40, 100), (104, 71, 41), (104, 96, 71), (96, 9, 71), (102, 104, 41), (102, 103, 104), (103, 36, 104), (68, 101, 11), (68, 102, 101), (102, 41, 101), (98, 103, 38), (98, 66, 103), (66, 36, 103), (71, 106, 41), (71, 65, 196, 106), (65, 178, 196), (70, 109, 40), (70, 64, 109), (64, 34, 109), (69, 112, 39), (69, 63, 197, 112), (63, 177, 197), (67, 115, 37), (67, 62, 115), (62, 32, 172, 115), (83, 118, 23), (83, 60, 118), (60, 30, 118), (91, 121, 31), (91, 58, 121), (58, 28, 121), (89, 124, 29), (89, 56, 124), (56, 26, 124), (87, 127, 27), (87, 54, 127), (54, 24, 127), (85, 130, 25), (85, 52, 130), (52, 22, 130), (60, 133, 30), (60, 51, 133), (51, 21, 133), (58, 136, 28), (58, 50, 136), (50, 20, 136), (56, 139, 26), (56, 48, 139), (48, 18, 139), (54, 142, 24), (54, 44, 142), (44, 14, 142), (52, 145, 22), (52, 45, 145), (45, 15, 145), (76, 148, 16), (76, 49, 148), (49, 19, 148), (49, 151, 19), (49, 47, 151), (47, 17, 151), (47, 154, 17), (47, 42, 154), (42, 12, 154), (45, 157, 15), (45, 43, 157), (43, 13, 157), (42, 160, 12), (42, 73, 160), (73, 13, 160), (197, 169, 112), (197, 177, 169), (177, 33, 169), (196, 167, 106), (196, 178, 167), (178, 35, 167), (195, 168, 107), (195, 167, 168), (167, 35, 168), (192, 194, 70), (192, 193, 194), (193, 95, 194), (112, 169, 170, 113), (191, 164, 67), (191, 179, 164), (179, 6, 164), (113, 190, 191, 67), (189, 173, 116), (189, 172, 173), (172, 32, 173), (114, 115, 189, 188), (171, 180, 38), (171, 188, 180), (188, 116, 180), (187, 177, 63), (187, 174, 177), (174, 33, 177), (185, 187, 63), (185, 186, 187), (186, 126, 187), (162, 163, 7), (162, 185, 163), (185, 63, 163), (184, 176, 57), (184, 175, 176), (175, 27, 176), (182, 184, 57), (182, 183, 184), (183, 138, 184), (86, 182, 162, 7), (176, 186, 57), (176, 181, 186), (181, 126, 186), (170, 190, 113), (170, 165, 190), (165, 93, 190), (168, 193, 107), (168, 166, 193), (166, 95, 193), (198, 271, 240), (199, 241, 243), (198, 240, 245), (198, 245, 247), (198, 247, 274), (199, 243, 250), (200, 242, 252), (201, 246, 254), (202, 248, 256), (203, 249, 258), (199, 250, 283), (200, 252, 285), (201, 254, 287), (202, 256, 289), (203, 258, 281), (204, 260, 265, 362), (205, 361, 261, 267), (206, 262, 268), (207, 263, 269), (208, 264, 296), (236, 300, 266), (236, 301, 300), (234, 294, 302), (239, 303, 299), (239, 304, 303), (233, 364, 366), (238, 306, 298), (238, 307, 306), (232, 292, 308), (237, 309, 297), (237, 310, 309), (231, 363, 368), (235, 312, 295), (235, 313, 312), (230, 290, 314, 371), (221, 315, 251), (221, 316, 315), (228, 288, 317), (229, 318, 259), (229, 319, 318), (226, 286, 320), (227, 321, 257), (227, 322, 321), (224, 284, 323), (225, 379, 374), (225, 325, 324, 379), (222, 282, 326), (223, 327, 253), (223, 328, 327), (220, 280, 329), (228, 330, 288), (228, 331, 330), (219, 279, 332), (226, 333, 286), (226, 334, 333), (218, 278, 335), (224, 336, 381, 284), (224, 337, 336), (216, 276, 338), (222, 339, 282), (222, 340, 339), (212, 272, 341), (220, 342, 280), (220, 343, 342), (213, 273, 344), (214, 345, 244), (214, 346, 345), (217, 277, 347), (217, 348, 277), (217, 349, 348), (215, 275, 350), (215, 351, 275), (215, 352, 351), (210, 270, 353), (213, 354, 273), (213, 355, 354), (211, 271, 356), (210, 357, 270), (210, 358, 357), (211, 241, 359), (359, 272, 212), (359, 241, 272), (241, 199, 272), (357, 359, 212), (357, 358, 359), (358, 211, 359), (270, 242, 200), (270, 357, 242), (357, 212, 242), (356, 274, 214), (356, 271, 274), (271, 198, 274), (354, 356, 214), (354, 355, 356), (355, 211, 356), (273, 244, 203), (273, 354, 244), (354, 214, 244), (353, 276, 216), (353, 270, 276), (270, 200, 276), (351, 353, 216), (351, 352, 353), (352, 210, 353), (275, 246, 201), (275, 351, 246), (351, 216, 246), (350, 278, 218), (350, 275, 278), (275, 201, 278), (348, 350, 218), (348, 349, 350), (349, 215, 350), (277, 248, 202), (277, 348, 248), (348, 218, 248), (347, 279, 219), (347, 277, 279), (277, 202, 279), (345, 347, 219), (345, 346, 347), (346, 217, 347), (244, 249, 203), (244, 345, 249), (345, 219, 249), (344, 281, 221), (344, 273, 281), (273, 203, 281), (342, 344, 221), (342, 343, 344), (343, 213, 344), (280, 251, 208), (280, 342, 251), (342, 221, 251), (341, 283, 223), (341, 272, 283), (272, 199, 283), (339, 341, 223), (339, 340, 341), (340, 212, 341), (282, 253, 204), (282, 339, 253), (339, 223, 253), (338, 285, 225), (338, 276, 285), (276, 200, 285), (336, 338, 225, 373), (336, 337, 338), (337, 216, 338), (380, 255, 360), (284, 381, 380), (336, 373, 382), (335, 287, 227), (335, 278, 287), (278, 201, 287), (333, 335, 227), (333, 334, 335), (334, 218, 335), (286, 257, 206), (286, 333, 257), (333, 227, 257), (332, 289, 229), (332, 279, 289), (279, 202, 289), (330, 332, 229), (330, 331, 332), (331, 219, 332), (288, 259, 207), (288, 330, 259), (330, 229, 259), (329, 290, 230), (329, 280, 290), (280, 208, 290), (327, 329, 230), (327, 328, 329), (328, 220, 329), (253, 260, 204), (253, 327, 260), (327, 230, 260), (326, 291, 363, 231), (326, 282, 291), (282, 204, 377, 291), (324, 326, 231, 372), (324, 325, 326), (325, 222, 326), (255, 383, 360), (255, 384, 383), (324, 372, 385), (323, 292, 232), (323, 284, 292), (284, 205, 292), (321, 323, 232), (321, 322, 323), (322, 224, 323), (257, 262, 206), (257, 321, 262), (321, 232, 262), (320, 293, 364, 233), (320, 286, 293), (286, 206, 293), (318, 320, 233), (318, 319, 320), (319, 226, 320), (259, 263, 207), (259, 318, 263), (318, 233, 376, 263), (317, 294, 234), (317, 288, 294), (288, 207, 294), (315, 317, 234), (315, 316, 317), (316, 228, 317), (251, 264, 208), (251, 315, 264), (315, 234, 264), (314, 296, 236, 378), (314, 290, 296), (290, 208, 296), (312, 386, 369), (386, 387, 314), (313, 370, 387), (295, 266, 209), (295, 312, 266), (312, 369, 236, 266), (311, 265, 235), (388, 291, 389), (291, 377, 389), (309, 311, 235), (309, 310, 311), (367, 231, 368), (297, 295, 209), (297, 309, 295), (309, 235, 295), (308, 267, 237), (308, 292, 267), (292, 205, 267), (306, 308, 237), (306, 307, 308), (307, 232, 308), (298, 297, 209), (298, 306, 297), (306, 237, 297), (305, 390, 268, 238), (305, 391, 390), (293, 206, 268, 392), (303, 305, 238), (303, 304, 393, 305), (304, 365, 393), (299, 298, 209), (299, 303, 298), (303, 238, 298), (302, 269, 239), (302, 294, 269), (294, 207, 269), (300, 302, 239), (300, 301, 302), (301, 234, 302), (266, 299, 209), (266, 300, 299), (300, 239, 299), (296, 301, 236), (296, 264, 301), (264, 234, 301), (269, 304, 239), (269, 263, 394, 304), (263, 376, 394), (268, 307, 238), (268, 262, 307), (262, 232, 307), (267, 310, 237), (267, 261, 395, 310), (261, 375, 395), (265, 313, 235), (265, 260, 313), (260, 230, 370, 313), (281, 316, 221), (281, 258, 316), (258, 228, 316), (289, 319, 229), (289, 256, 319), (256, 226, 319), (287, 322, 227), (287, 254, 322), (254, 224, 322), (285, 325, 225), (285, 252, 325), (252, 222, 325), (283, 328, 223), (283, 250, 328), (250, 220, 328), (258, 331, 228), (258, 249, 331), (249, 219, 331), (256, 334, 226), (256, 248, 334), (248, 218, 334), (254, 337, 224), (254, 246, 337), (246, 216, 337), (252, 340, 222), (252, 242, 340), (242, 212, 340), (250, 343, 220), (250, 243, 343), (243, 213, 343), (274, 346, 214), (274, 247, 346), (247, 217, 346), (247, 349, 217), (247, 245, 349), (245, 215, 349), (245, 352, 215), (245, 240, 352), (240, 210, 352), (243, 355, 213), (243, 241, 355), (241, 211, 355), (240, 358, 210), (240, 271, 358), (271, 211, 358), (395, 367, 310), (395, 375, 367), (375, 231, 367), (394, 365, 304), (394, 376, 365), (376, 233, 365), (393, 366, 305), (393, 365, 366), (365, 233, 366), (390, 392, 268), (390, 391, 392), (391, 293, 392), (310, 367, 368, 311), (389, 362, 265), (389, 377, 362), (377, 204, 362), (311, 388, 389, 265), (387, 371, 314), (387, 370, 371), (370, 230, 371), (312, 313, 387, 386), (369, 378, 236), (369, 386, 378), (386, 314, 378), (385, 375, 261), (385, 372, 375), (372, 231, 375), (383, 385, 261), (383, 384, 385), (384, 324, 385), (360, 361, 205), (360, 383, 361), (383, 261, 361), (382, 374, 255), (382, 373, 374), (373, 225, 374), (380, 382, 255), (380, 381, 382), (381, 336, 382), (284, 380, 360, 205), (374, 384, 255), (374, 379, 384), (379, 324, 384), (368, 388, 311), (368, 363, 388), (363, 291, 388), (366, 391, 305), (366, 364, 391), (364, 293, 391)])
me_icosphere_001.materials.append(mat_material_002)
me_icosphere_001.use_remesh_preserve_volume = False
me_icosphere_001.use_remesh_preserve_attributes = False
me_icosphere_001.use_mirror_vertex_groups = False
me_icosphere_001.update()
me_icosphere = bpy.data.meshes.new('Icosphere')
me_icosphere.from_pydata([(0.0, 0.0, 0.008901), (0.7236, -0.5257, 0.03051), (-0.2725, -0.8576, 0.009285), (-0.8944, 0.0, 0.008901), (-0.2773, 0.8514, 0.0009215), (0.7427, 0.5834, -0.02188), (0.2685, -0.8435, 0.8183), (-0.6959, -0.5752, 0.848), (-0.9536, 0.5841, 0.4779), (0.4561, 1.004, 0.7797), (0.9297, 0.02535, 0.3869), (0.0, 0.0, 1.283), (-0.1625, -0.5, 0.008901), (0.4253, -0.309, 0.008901), (0.2629, -0.809, 0.03912), (0.8501, 0.003703, 0.008915), (0.4253, 0.309, 0.008901), (-0.5257, 0.0, 0.008901), (-0.6694, -0.5335, 0.01077), (-0.1625, 0.5, 0.008901), (-0.6882, 0.5, 0.008901), (0.3029, 0.8432, -0.01816), (0.9511, -0.309, 0.1005), (0.9643, 0.4995, -0.03531), (0.00161, -1.006, 0.001035), (0.582, -0.8038, 0.08132), (-0.9511, -0.309, 0.008901), (-0.5779, -0.8402, -0.02889), (-0.5933, 0.814, -0.04185), (-0.9524, 0.3049, 0.00744), (0.7196, 0.9552, 0.002234), (0.04382, 1.043, -0.03211), (0.6801, -0.4926, 1.015), (-0.1795, -1.103, 0.5174), (-0.8757, -0.07475, 0.8971), (-0.2566, 0.8538, 0.6644), (0.8746, 0.7096, 0.4973), (0.1607, -0.4984, 1.206), (0.5314, 0.0005326, 1.158), (-0.4253, -0.309, 1.247), (-0.6501, 0.3627, 0.9298), (0.2759, 0.6114, 1.104), (-0.08123, -0.25, 0.008901), (0.5745, -0.4174, 0.008901), (-0.00676, -0.8298, 0.008901), (0.7871, -0.2629, 0.01698), (0.5745, 0.4174, 0.008901), (-0.2629, 0.0, 0.008901), (-0.7913, -0.25, 0.008901), (-0.08123, 0.25, 0.008901), (-0.4823, 0.6753, 0.008901), (0.5254, 0.7545, -0.02749), (0.8369, -0.4169, 0.1294), (0.9274, 0.2591, 0.2767), (-0.1368, -0.9278, 0.009039), (0.4236, -0.8222, 0.4574), (-0.9313, -0.1801, -0.0002293), (-0.5791, -0.8043, 0.4347), (-0.4346, 0.8321, -0.01439), (-0.9116, 0.3935, 0.3315), (0.7261, 0.8452, -0.03347), (0.2507, 1.022, 0.3869), (0.4599, -0.655, 0.8382), (-0.4204, -0.8488, 0.7446), (-0.9724, 0.2239, 0.65), (0.1072, 0.9219, 0.7864), (0.855, 0.3105, 0.7052), (0.2066, -0.6637, 0.9967), (0.2631, 0.0002081, 1.264), (-0.5618, -0.4399, 1.048), (-0.8962, 0.469, 0.5914), (0.4174, 0.8485, 0.9509), (-0.2189, -0.6763, 0.008956), (0.2127, -0.1545, 0.008901), (0.4932, -0.6674, 0.0447), (0.7979, 0.3159, -0.02532), (0.2127, 0.1545, 0.008901), (-0.7101, 0.0, 0.008901), (-0.4698, -0.6977, 0.01014), (-0.2194, 0.6753, 0.008901), (-0.7913, 0.25, 0.008901), (0.02495, 0.8569, -0.03615), (0.9347, -0.1534, 0.3465), (0.8992, 0.5866, -0.06441), (0.1362, -0.9242, 0.421), (0.6545, -0.6663, 0.09361), (-0.835, -0.4216, 0.4273), (-0.4178, -0.8554, 0.01032), (-0.7109, 0.6846, 0.3008), (-0.9288, 0.1363, 0.002404), (0.6255, 1.003, 0.367), (-0.1275, 0.9404, -0.04372), (0.7966, -0.2495, 0.8525), (0.04682, -0.9723, 0.683), (-0.7871, -0.2629, 0.8845), (-0.6233, 0.7122, 0.5374), (0.7146, 0.8806, 0.7797), (0.08123, -0.25, 1.279), (0.7205, 0.03162, 0.8714), (-0.2127, -0.1545, 1.322), (-0.2352, 0.1597, 1.276), (0.09379, 0.2607, 1.26), (0.4151, 0.3416, 1.114), (0.6611, 0.3977, 0.9666), (0.6174, 0.7256, 0.831), (-0.1168, 0.4293, 1.169), (0.0686, 0.7597, 0.9404), (-0.4711, 0.6333, 0.6484), (-0.4253, 0.0, 1.247), (-0.7436, 0.1563, 0.9508), (-0.6415, -0.1651, 1.082), (-0.1314, -0.4045, 1.249), (-0.33, -0.6066, 1.024), (-0.02381, -0.7523, 0.9373), (0.344, -0.2499, 1.049), (0.4221, -0.497, 1.119), (0.6069, -0.25, 1.096), (0.8939, 0.7371, 0.3223), (0.9071, 0.7935, -0.1564), (0.8414, 0.9021, 0.3552), (-0.1007, 0.9469, 0.3482), (-0.2909, 0.9072, 0.001707), (-0.4412, 0.8241, 0.3148), (-0.9854, -0.03861, 0.372), (-0.9649, -0.04116, -0.005796), (-0.9021, -0.1583, 0.465), (-0.3405, -1.053, 0.2094), (-0.2546, -0.9821, -0.008034), (-0.08265, -1.073, 0.2382), (0.6344, -0.6513, 0.6257), (0.768, -0.5577, 0.1485), (0.8182, -0.4032, 0.7104), (0.4247, 1.016, -0.01955), (0.5087, 0.8962, -0.01013), (0.2116, 0.9729, -0.03256), (-0.7747, 0.5638, -0.03968), (-0.6408, 0.657, -0.01697), (-0.8218, 0.3999, 0.002645), (-0.7637, -0.5693, 0.009474), (-0.8021, -0.4358, 0.01064), (-0.5917, -0.7373, 0.0135), (0.2923, -0.9031, 0.03593), (0.1314, -0.9044, 0.01552), (0.4244, -0.8082, 0.07675), (0.9466, 0.03107, 0.009022), (0.9009, -0.1545, 0.01892), (0.9002, 0.1632, 0.007922), (0.3464, 0.561, 0.003974), (0.1314, 0.4045, 0.008901), (0.05021, 0.6545, 0.008901), (-0.4253, 0.5, 0.008901), (-0.3441, 0.25, 0.008901), (-0.607, 0.25, 0.008901), (-0.607, -0.25, 0.008901), (-0.3441, -0.25, 0.008901), (-0.4246, -0.5013, 0.008971), (0.638, 0.1545, 0.008901), (0.638, -0.1545, 0.008901), (0.4253, 0.0, 0.008901), (0.05021, -0.6545, 0.008901), (0.1314, -0.4045, 0.008901), (0.3441, -0.559, 0.008901), (-0.6332, -0.6975, 0.6418), (-0.5628, -0.7038, 0.7959), (0.2427, -0.7583, 0.9551), (-0.06623, -1.038, 0.6021), (-0.4399, 0.783, 0.6009), (-0.08823, 0.8015, 0.8557), (-0.3455, 0.727, 0.826), (-0.242, -0.8774, 0.7719), (-0.09719, -0.9348, 0.7359), (0.4349, -0.125, 1.145), (0.5496, -0.4935, 1.061), (0.6436, -0.3714, 1.039), (-0.2634, -1.072, 0.3631), (-0.6268, -0.7833, -0.00534), (-0.5412, -0.8889, 0.2066), (-0.3019, -0.9724, 0.6308), (-0.06906, 0.8828, 0.7774), (0.1578, -0.908, 0.7517), (0.5697, -0.1247, 1.074), (-0.45, -0.9633, 0.09118), (-0.7057, -0.6153, 0.4311), (-0.7733, -0.5419, 0.221), (-0.6679, -0.6929, 0.2224), (-0.5233, -0.7846, 0.5873), (-0.4373, -0.9691, 0.3243), (-0.3637, -0.981, 0.4787), (0.4747, -0.2493, 1.122), (0.5104, -0.3698, 1.015), (0.008307, -0.8594, 0.7806), (0.1283, -0.8194, 0.8544), (-0.6752, 0.5435, 0.698), (-0.5393, 0.6656, 0.6661), (-0.7465, 0.5786, 0.6869), (-0.1957, 0.6915, 0.8456), (0.08361, 0.8447, 0.8236), (-0.3835, -0.7129, 0.8834), (0.0, 0.0, 0.008901), (0.7236, -0.5257, 0.03051), (-0.2725, -0.8576, 0.009285), (-0.8944, 0.0, 0.008901), (-0.2773, 0.8514, 0.0009215), (0.7427, 0.5834, -0.02188), (0.2685, -0.8435, 0.8183), (-0.6959, -0.5752, 0.848), (-0.9536, 0.5841, 0.4779), (0.4561, 1.004, 0.7797), (0.9297, 0.02535, 0.3869), (0.0, 0.0, 1.283), (-0.1625, -0.5, 0.008901), (0.4253, -0.309, 0.008901), (0.2629, -0.809, 0.03912), (0.8501, 0.003703, 0.008915), (0.4253, 0.309, 0.008901), (-0.5257, 0.0, 0.008901), (-0.6694, -0.5335, 0.01077), (-0.1625, 0.5, 0.008901), (-0.6882, 0.5, 0.008901), (0.3029, 0.8432, -0.01816), (0.9511, -0.309, 0.1005), (0.9643, 0.4995, -0.03531), (0.00161, -1.006, 0.001035), (0.582, -0.8038, 0.08132), (-0.9511, -0.309, 0.008901), (-0.5779, -0.8402, -0.02889), (-0.5933, 0.814, -0.04185), (-0.9524, 0.3049, 0.00744), (0.7196, 0.9552, 0.002234), (0.04382, 1.043, -0.03211), (0.6801, -0.4926, 1.015), (-0.1795, -1.103, 0.5174), (-0.8757, -0.07475, 0.8971), (-0.2566, 0.8538, 0.6644), (0.8746, 0.7096, 0.4973), (0.1607, -0.4984, 1.206), (0.5314, 0.0005326, 1.158), (-0.4253, -0.309, 1.247), (-0.6501, 0.3627, 0.9298), (0.2759, 0.6114, 1.104), (-0.08123, -0.25, 0.008901), (0.5745, -0.4174, 0.008901), (-0.00676, -0.8298, 0.008901), (0.7871, -0.2629, 0.01698), (0.5745, 0.4174, 0.008901), (-0.2629, 0.0, 0.008901), (-0.7913, -0.25, 0.008901), (-0.08123, 0.25, 0.008901), (-0.4823, 0.6753, 0.008901), (0.5254, 0.7545, -0.02749), (0.8369, -0.4169, 0.1294), (0.9274, 0.2591, 0.2767), (-0.1368, -0.9278, 0.009039), (0.4236, -0.8222, 0.4574), (-0.9313, -0.1801, -0.0002293), (-0.5791, -0.8043, 0.4347), (-0.4346, 0.8321, -0.01439), (-0.9116, 0.3935, 0.3315), (0.7261, 0.8452, -0.03347), (0.2507, 1.022, 0.3869), (0.4599, -0.655, 0.8382), (-0.4204, -0.8488, 0.7446), (-0.9724, 0.2239, 0.65), (0.1072, 0.9219, 0.7864), (0.855, 0.3105, 0.7052), (0.2066, -0.6637, 0.9967), (0.2631, 0.0002081, 1.264), (-0.5618, -0.4399, 1.048), (-0.8962, 0.469, 0.5914), (0.4174, 0.8485, 0.9509), (-0.2189, -0.6763, 0.008956), (0.2127, -0.1545, 0.008901), (0.4932, -0.6674, 0.0447), (0.7979, 0.3159, -0.02532), (0.2127, 0.1545, 0.008901), (-0.7101, 0.0, 0.008901), (-0.4698, -0.6977, 0.01014), (-0.2194, 0.6753, 0.008901), (-0.7913, 0.25, 0.008901), (0.02495, 0.8569, -0.03615), (0.9347, -0.1534, 0.3465), (0.8992, 0.5866, -0.06441), (0.1362, -0.9242, 0.421), (0.6545, -0.6663, 0.09361), (-0.835, -0.4216, 0.4273), (-0.4178, -0.8554, 0.01032), (-0.7109, 0.6846, 0.3008), (-0.9288, 0.1363, 0.002404), (0.6255, 1.003, 0.367), (-0.1275, 0.9404, -0.04372), (0.7966, -0.2495, 0.8525), (0.04682, -0.9723, 0.683), (-0.7871, -0.2629, 0.8845), (-0.6233, 0.7122, 0.5374), (0.7146, 0.8806, 0.7797), (0.08123, -0.25, 1.279), (0.7205, 0.03162, 0.8714), (-0.2127, -0.1545, 1.322), (-0.2352, 0.1597, 1.276), (0.09379, 0.2607, 1.26), (0.4151, 0.3416, 1.114), (0.6611, 0.3977, 0.9666), (0.6174, 0.7256, 0.831), (-0.1168, 0.4293, 1.169), (0.0686, 0.7597, 0.9404), (-0.4711, 0.6333, 0.6484), (-0.4253, 0.0, 1.247), (-0.7436, 0.1563, 0.9508), (-0.6415, -0.1651, 1.082), (-0.1314, -0.4045, 1.249), (-0.33, -0.6066, 1.024), (-0.02381, -0.7523, 0.9373), (0.344, -0.2499, 1.049), (0.4221, -0.497, 1.119), (0.6069, -0.25, 1.096), (0.8939, 0.7371, 0.3223), (0.9071, 0.7935, -0.1564), (0.8414, 0.9021, 0.3552), (-0.1007, 0.9469, 0.3482), (-0.2909, 0.9072, 0.001707), (-0.4412, 0.8241, 0.3148), (-0.9854, -0.03861, 0.372), (-0.9649, -0.04116, -0.005796), (-0.9021, -0.1583, 0.465), (-0.3405, -1.053, 0.2094), (-0.2546, -0.9821, -0.008034), (-0.08265, -1.073, 0.2382), (0.6344, -0.6513, 0.6257), (0.768, -0.5577, 0.1485), (0.8182, -0.4032, 0.7104), (0.4247, 1.016, -0.01955), (0.5087, 0.8962, -0.01013), (0.2116, 0.9729, -0.03256), (-0.7747, 0.5638, -0.03968), (-0.6408, 0.657, -0.01697), (-0.8218, 0.3999, 0.002645), (-0.7637, -0.5693, 0.009474), (-0.8021, -0.4358, 0.01064), (-0.5917, -0.7373, 0.0135), (0.2923, -0.9031, 0.03593), (0.1314, -0.9044, 0.01552), (0.4244, -0.8082, 0.07675), (0.9466, 0.03107, 0.009022), (0.9009, -0.1545, 0.01892), (0.9002, 0.1632, 0.007922), (0.3464, 0.561, 0.003974), (0.1314, 0.4045, 0.008901), (0.05021, 0.6545, 0.008901), (-0.4253, 0.5, 0.008901), (-0.3441, 0.25, 0.008901), (-0.607, 0.25, 0.008901), (-0.607, -0.25, 0.008901), (-0.3441, -0.25, 0.008901), (-0.4246, -0.5013, 0.008971), (0.638, 0.1545, 0.008901), (0.638, -0.1545, 0.008901), (0.4253, 0.0, 0.008901), (0.05021, -0.6545, 0.008901), (0.1314, -0.4045, 0.008901), (0.3441, -0.559, 0.008901), (-0.6332, -0.6975, 0.6418), (-0.5628, -0.7038, 0.7959), (0.2427, -0.7583, 0.9551), (-0.06623, -1.038, 0.6021), (-0.4399, 0.783, 0.6009), (-0.08823, 0.8015, 0.8557), (-0.3455, 0.727, 0.826), (-0.242, -0.8774, 0.7719), (-0.09719, -0.9348, 0.7359), (0.4349, -0.125, 1.145), (0.5496, -0.4935, 1.061), (0.6436, -0.3714, 1.039), (-0.2634, -1.072, 0.3631), (-0.6268, -0.7833, -0.00534), (-0.5412, -0.8889, 0.2066), (-0.3019, -0.9724, 0.6308), (-0.06906, 0.8828, 0.7774), (0.1578, -0.908, 0.7517), (0.5697, -0.1247, 1.074), (-0.45, -0.9633, 0.09118), (-0.7057, -0.6153, 0.4311), (-0.7733, -0.5419, 0.221), (-0.6679, -0.6929, 0.2224), (-0.5233, -0.7846, 0.5873), (-0.4373, -0.9691, 0.3243), (-0.3637, -0.981, 0.4787), (0.4747, -0.2493, 1.122), (0.5104, -0.3698, 1.015), (0.008307, -0.8594, 0.7806), (0.1283, -0.8194, 0.8544), (-0.6752, 0.5435, 0.698), (-0.5393, 0.6656, 0.6661), (-0.7465, 0.5786, 0.6869), (-0.1957, 0.6915, 0.8456), (0.08361, 0.8447, 0.8236), (-0.3835, -0.7129, 0.8834)], [], [(0, 73, 42), (1, 43, 45), (0, 42, 47), (0, 47, 49), (0, 49, 76), (1, 45, 52), (2, 44, 54), (3, 48, 56), (4, 50, 58), (5, 51, 60), (1, 52, 85), (2, 54, 87), (3, 56, 89), (4, 58, 91), (5, 60, 83), (6, 62, 67, 164), (7, 163, 63, 69), (8, 64, 70), (9, 65, 71), (10, 66, 98), (38, 102, 68), (38, 103, 102), (36, 96, 104), (41, 105, 101), (41, 106, 105), (35, 166, 168), (40, 108, 100), (40, 109, 108), (34, 94, 110), (39, 111, 99), (39, 112, 111), (33, 165, 170), (37, 114, 97), (37, 115, 114), (32, 92, 116, 173), (23, 117, 53), (23, 118, 117), (30, 90, 119), (31, 120, 61), (31, 121, 120), (28, 88, 122), (29, 123, 59), (29, 124, 123), (26, 86, 125), (27, 181, 176), (27, 127, 126, 181), (24, 84, 128), (25, 129, 55), (25, 130, 129), (22, 82, 131), (30, 132, 90), (30, 133, 132), (21, 81, 134), (28, 135, 88), (28, 136, 135), (20, 80, 137), (26, 138, 183, 86), (26, 139, 138), (18, 78, 140), (24, 141, 84), (24, 142, 141), (14, 74, 143), (22, 144, 82), (22, 145, 144), (15, 75, 146), (16, 147, 46), (16, 148, 147), (19, 79, 149), (19, 150, 79), (19, 151, 150), (17, 77, 152), (17, 153, 77), (17, 154, 153), (12, 72, 155), (15, 156, 75), (15, 157, 156), (13, 73, 158), (12, 159, 72), (12, 160, 159), (13, 43, 161), (161, 74, 14), (161, 43, 74), (43, 1, 74), (159, 161, 14), (159, 160, 161), (160, 13, 161), (72, 44, 2), (72, 159, 44), (159, 14, 44), (158, 76, 16), (158, 73, 76), (73, 0, 76), (156, 158, 16), (156, 157, 158), (157, 13, 158), (75, 46, 5), (75, 156, 46), (156, 16, 46), (155, 78, 18), (155, 72, 78), (72, 2, 78), (153, 155, 18), (153, 154, 155), (154, 12, 155), (77, 48, 3), (77, 153, 48), (153, 18, 48), (152, 80, 20), (152, 77, 80), (77, 3, 80), (150, 152, 20), (150, 151, 152), (151, 17, 152), (79, 50, 4), (79, 150, 50), (150, 20, 50), (149, 81, 21), (149, 79, 81), (79, 4, 81), (147, 149, 21), (147, 148, 149), (148, 19, 149), (46, 51, 5), (46, 147, 51), (147, 21, 51), (146, 83, 23), (146, 75, 83), (75, 5, 83), (144, 146, 23), (144, 145, 146), (145, 15, 146), (82, 53, 10), (82, 144, 53), (144, 23, 53), (143, 85, 25), (143, 74, 85), (74, 1, 85), (141, 143, 25), (141, 142, 143), (142, 14, 143), (84, 55, 6), (84, 141, 55), (141, 25, 55), (140, 87, 27), (140, 78, 87), (78, 2, 87), (138, 140, 27, 175), (138, 139, 140), (139, 18, 140), (182, 57, 162), (86, 183, 182), (138, 175, 184), (137, 89, 29), (137, 80, 89), (80, 3, 89), (135, 137, 29), (135, 136, 137), (136, 20, 137), (88, 59, 8), (88, 135, 59), (135, 29, 59), (134, 91, 31), (134, 81, 91), (81, 4, 91), (132, 134, 31), (132, 133, 134), (133, 21, 134), (90, 61, 9), (90, 132, 61), (132, 31, 61), (131, 92, 32), (131, 82, 92), (82, 10, 92), (129, 131, 32), (129, 130, 131), (130, 22, 131), (55, 62, 6), (55, 129, 62), (129, 32, 62), (128, 93, 165, 33), (128, 84, 93), (84, 6, 179, 93), (126, 128, 33, 174), (126, 127, 128), (127, 24, 128), (57, 185, 162), (57, 186, 185), (126, 174, 187), (125, 94, 34), (125, 86, 94), (86, 7, 94), (123, 125, 34), (123, 124, 125), (124, 26, 125), (59, 64, 8), (59, 123, 64), (123, 34, 64), (122, 95, 166, 35), (122, 88, 95), (88, 8, 95), (120, 122, 35), (120, 121, 122), (121, 28, 122), (61, 65, 9), (61, 120, 65), (120, 35, 178, 65), (119, 96, 36), (119, 90, 96), (90, 9, 96), (117, 119, 36), (117, 118, 119), (118, 30, 119), (53, 66, 10), (53, 117, 66), (117, 36, 66), (116, 98, 38, 180), (116, 92, 98), (92, 10, 98), (114, 188, 171), (188, 189, 116), (115, 172, 189), (97, 68, 11), (97, 114, 68), (114, 171, 38, 68), (113, 67, 37), (190, 93, 191), (93, 179, 191), (111, 113, 37), (111, 112, 113), (169, 33, 170), (99, 97, 11), (99, 111, 97), (111, 37, 97), (110, 69, 39), (110, 94, 69), (94, 7, 69), (108, 110, 39), (108, 109, 110), (109, 34, 110), (100, 99, 11), (100, 108, 99), (108, 39, 99), (107, 192, 70, 40), (107, 193, 192), (95, 8, 70, 194), (105, 107, 40), (105, 106, 195, 107), (106, 167, 195), (101, 100, 11), (101, 105, 100), (105, 40, 100), (104, 71, 41), (104, 96, 71), (96, 9, 71), (102, 104, 41), (102, 103, 104), (103, 36, 104), (68, 101, 11), (68, 102, 101), (102, 41, 101), (98, 103, 38), (98, 66, 103), (66, 36, 103), (71, 106, 41), (71, 65, 196, 106), (65, 178, 196), (70, 109, 40), (70, 64, 109), (64, 34, 109), (69, 112, 39), (69, 63, 197, 112), (63, 177, 197), (67, 115, 37), (67, 62, 115), (62, 32, 172, 115), (83, 118, 23), (83, 60, 118), (60, 30, 118), (91, 121, 31), (91, 58, 121), (58, 28, 121), (89, 124, 29), (89, 56, 124), (56, 26, 124), (87, 127, 27), (87, 54, 127), (54, 24, 127), (85, 130, 25), (85, 52, 130), (52, 22, 130), (60, 133, 30), (60, 51, 133), (51, 21, 133), (58, 136, 28), (58, 50, 136), (50, 20, 136), (56, 139, 26), (56, 48, 139), (48, 18, 139), (54, 142, 24), (54, 44, 142), (44, 14, 142), (52, 145, 22), (52, 45, 145), (45, 15, 145), (76, 148, 16), (76, 49, 148), (49, 19, 148), (49, 151, 19), (49, 47, 151), (47, 17, 151), (47, 154, 17), (47, 42, 154), (42, 12, 154), (45, 157, 15), (45, 43, 157), (43, 13, 157), (42, 160, 12), (42, 73, 160), (73, 13, 160), (197, 169, 112), (197, 177, 169), (177, 33, 169), (196, 167, 106), (196, 178, 167), (178, 35, 167), (195, 168, 107), (195, 167, 168), (167, 35, 168), (192, 194, 70), (192, 193, 194), (193, 95, 194), (112, 169, 170, 113), (191, 164, 67), (191, 179, 164), (179, 6, 164), (113, 190, 191, 67), (189, 173, 116), (189, 172, 173), (172, 32, 173), (114, 115, 189, 188), (171, 180, 38), (171, 188, 180), (188, 116, 180), (187, 177, 63), (187, 174, 177), (174, 33, 177), (185, 187, 63), (185, 186, 187), (186, 126, 187), (162, 163, 7), (162, 185, 163), (185, 63, 163), (184, 176, 57), (184, 175, 176), (175, 27, 176), (182, 184, 57), (182, 183, 184), (183, 138, 184), (86, 182, 162, 7), (176, 186, 57), (176, 181, 186), (181, 126, 186), (170, 190, 113), (170, 165, 190), (165, 93, 190), (168, 193, 107), (168, 166, 193), (166, 95, 193), (198, 271, 240), (199, 241, 243), (198, 240, 245), (198, 245, 247), (198, 247, 274), (199, 243, 250), (200, 242, 252), (201, 246, 254), (202, 248, 256), (203, 249, 258), (199, 250, 283), (200, 252, 285), (201, 254, 287), (202, 256, 289), (203, 258, 281), (204, 260, 265, 362), (205, 361, 261, 267), (206, 262, 268), (207, 263, 269), (208, 264, 296), (236, 300, 266), (236, 301, 300), (234, 294, 302), (239, 303, 299), (239, 304, 303), (233, 364, 366), (238, 306, 298), (238, 307, 306), (232, 292, 308), (237, 309, 297), (237, 310, 309), (231, 363, 368), (235, 312, 295), (235, 313, 312), (230, 290, 314, 371), (221, 315, 251), (221, 316, 315), (228, 288, 317), (229, 318, 259), (229, 319, 318), (226, 286, 320), (227, 321, 257), (227, 322, 321), (224, 284, 323), (225, 379, 374), (225, 325, 324, 379), (222, 282, 326), (223, 327, 253), (223, 328, 327), (220, 280, 329), (228, 330, 288), (228, 331, 330), (219, 279, 332), (226, 333, 286), (226, 334, 333), (218, 278, 335), (224, 336, 381, 284), (224, 337, 336), (216, 276, 338), (222, 339, 282), (222, 340, 339), (212, 272, 341), (220, 342, 280), (220, 343, 342), (213, 273, 344), (214, 345, 244), (214, 346, 345), (217, 277, 347), (217, 348, 277), (217, 349, 348), (215, 275, 350), (215, 351, 275), (215, 352, 351), (210, 270, 353), (213, 354, 273), (213, 355, 354), (211, 271, 356), (210, 357, 270), (210, 358, 357), (211, 241, 359), (359, 272, 212), (359, 241, 272), (241, 199, 272), (357, 359, 212), (357, 358, 359), (358, 211, 359), (270, 242, 200), (270, 357, 242), (357, 212, 242), (356, 274, 214), (356, 271, 274), (271, 198, 274), (354, 356, 214), (354, 355, 356), (355, 211, 356), (273, 244, 203), (273, 354, 244), (354, 214, 244), (353, 276, 216), (353, 270, 276), (270, 200, 276), (351, 353, 216), (351, 352, 353), (352, 210, 353), (275, 246, 201), (275, 351, 246), (351, 216, 246), (350, 278, 218), (350, 275, 278), (275, 201, 278), (348, 350, 218), (348, 349, 350), (349, 215, 350), (277, 248, 202), (277, 348, 248), (348, 218, 248), (347, 279, 219), (347, 277, 279), (277, 202, 279), (345, 347, 219), (345, 346, 347), (346, 217, 347), (244, 249, 203), (244, 345, 249), (345, 219, 249), (344, 281, 221), (344, 273, 281), (273, 203, 281), (342, 344, 221), (342, 343, 344), (343, 213, 344), (280, 251, 208), (280, 342, 251), (342, 221, 251), (341, 283, 223), (341, 272, 283), (272, 199, 283), (339, 341, 223), (339, 340, 341), (340, 212, 341), (282, 253, 204), (282, 339, 253), (339, 223, 253), (338, 285, 225), (338, 276, 285), (276, 200, 285), (336, 338, 225, 373), (336, 337, 338), (337, 216, 338), (380, 255, 360), (284, 381, 380), (336, 373, 382), (335, 287, 227), (335, 278, 287), (278, 201, 287), (333, 335, 227), (333, 334, 335), (334, 218, 335), (286, 257, 206), (286, 333, 257), (333, 227, 257), (332, 289, 229), (332, 279, 289), (279, 202, 289), (330, 332, 229), (330, 331, 332), (331, 219, 332), (288, 259, 207), (288, 330, 259), (330, 229, 259), (329, 290, 230), (329, 280, 290), (280, 208, 290), (327, 329, 230), (327, 328, 329), (328, 220, 329), (253, 260, 204), (253, 327, 260), (327, 230, 260), (326, 291, 363, 231), (326, 282, 291), (282, 204, 377, 291), (324, 326, 231, 372), (324, 325, 326), (325, 222, 326), (255, 383, 360), (255, 384, 383), (324, 372, 385), (323, 292, 232), (323, 284, 292), (284, 205, 292), (321, 323, 232), (321, 322, 323), (322, 224, 323), (257, 262, 206), (257, 321, 262), (321, 232, 262), (320, 293, 364, 233), (320, 286, 293), (286, 206, 293), (318, 320, 233), (318, 319, 320), (319, 226, 320), (259, 263, 207), (259, 318, 263), (318, 233, 376, 263), (317, 294, 234), (317, 288, 294), (288, 207, 294), (315, 317, 234), (315, 316, 317), (316, 228, 317), (251, 264, 208), (251, 315, 264), (315, 234, 264), (314, 296, 236, 378), (314, 290, 296), (290, 208, 296), (312, 386, 369), (386, 387, 314), (313, 370, 387), (295, 266, 209), (295, 312, 266), (312, 369, 236, 266), (311, 265, 235), (388, 291, 389), (291, 377, 389), (309, 311, 235), (309, 310, 311), (367, 231, 368), (297, 295, 209), (297, 309, 295), (309, 235, 295), (308, 267, 237), (308, 292, 267), (292, 205, 267), (306, 308, 237), (306, 307, 308), (307, 232, 308), (298, 297, 209), (298, 306, 297), (306, 237, 297), (305, 390, 268, 238), (305, 391, 390), (293, 206, 268, 392), (303, 305, 238), (303, 304, 393, 305), (304, 365, 393), (299, 298, 209), (299, 303, 298), (303, 238, 298), (302, 269, 239), (302, 294, 269), (294, 207, 269), (300, 302, 239), (300, 301, 302), (301, 234, 302), (266, 299, 209), (266, 300, 299), (300, 239, 299), (296, 301, 236), (296, 264, 301), (264, 234, 301), (269, 304, 239), (269, 263, 394, 304), (263, 376, 394), (268, 307, 238), (268, 262, 307), (262, 232, 307), (267, 310, 237), (267, 261, 395, 310), (261, 375, 395), (265, 313, 235), (265, 260, 313), (260, 230, 370, 313), (281, 316, 221), (281, 258, 316), (258, 228, 316), (289, 319, 229), (289, 256, 319), (256, 226, 319), (287, 322, 227), (287, 254, 322), (254, 224, 322), (285, 325, 225), (285, 252, 325), (252, 222, 325), (283, 328, 223), (283, 250, 328), (250, 220, 328), (258, 331, 228), (258, 249, 331), (249, 219, 331), (256, 334, 226), (256, 248, 334), (248, 218, 334), (254, 337, 224), (254, 246, 337), (246, 216, 337), (252, 340, 222), (252, 242, 340), (242, 212, 340), (250, 343, 220), (250, 243, 343), (243, 213, 343), (274, 346, 214), (274, 247, 346), (247, 217, 346), (247, 349, 217), (247, 245, 349), (245, 215, 349), (245, 352, 215), (245, 240, 352), (240, 210, 352), (243, 355, 213), (243, 241, 355), (241, 211, 355), (240, 358, 210), (240, 271, 358), (271, 211, 358), (395, 367, 310), (395, 375, 367), (375, 231, 367), (394, 365, 304), (394, 376, 365), (376, 233, 365), (393, 366, 305), (393, 365, 366), (365, 233, 366), (390, 392, 268), (390, 391, 392), (391, 293, 392), (310, 367, 368, 311), (389, 362, 265), (389, 377, 362), (377, 204, 362), (311, 388, 389, 265), (387, 371, 314), (387, 370, 371), (370, 230, 371), (312, 313, 387, 386), (369, 378, 236), (369, 386, 378), (386, 314, 378), (385, 375, 261), (385, 372, 375), (372, 231, 375), (383, 385, 261), (383, 384, 385), (384, 324, 385), (360, 361, 205), (360, 383, 361), (383, 261, 361), (382, 374, 255), (382, 373, 374), (373, 225, 374), (380, 382, 255), (380, 381, 382), (381, 336, 382), (284, 380, 360, 205), (374, 384, 255), (374, 379, 384), (379, 324, 384), (368, 388, 311), (368, 363, 388), (363, 291, 388), (366, 391, 305), (366, 364, 391), (364, 293, 391)])
me_icosphere.materials.append(mat_material_001)
me_icosphere.use_remesh_preserve_volume = False
me_icosphere.use_remesh_preserve_attributes = False
me_icosphere.use_mirror_vertex_groups = False
me_icosphere.update()

# ---- objects
ob_icosphere_002 = bpy.data.objects.new('Icosphere.002', me_icosphere_002)
ob_icosphere_001 = bpy.data.objects.new('Icosphere.001', me_icosphere_001)
ob_icosphere = bpy.data.objects.new('Icosphere', me_icosphere)

# ---- transforms, parenting, visibility, modifiers, constraints
ob_icosphere_002.location = (0.0, 0.0, 3.08)
ob_icosphere_002.rotation_euler = (0.0, -0.0, -5.592)
ob_icosphere_002.scale = (-2.49, 3.197, 1.111)
ob_icosphere_002.lineart.crease_threshold = 0.0
ob_icosphere_001.location = (0.0, 0.0, 1.508)
ob_icosphere_001.rotation_euler = (0.0, 0.0, -3.101)
ob_icosphere_001.scale = (-3.398, 4.466, 1.037)
ob_icosphere_001.lineart.crease_threshold = 0.0
ob_icosphere.location = (0.0, 0.0, 0.0)
ob_icosphere.scale = (-4.031, 6.0, 1.393)
ob_icosphere.lineart.crease_threshold = 0.0

# ---- collection membership
col_collection_1.objects.link(ob_icosphere_002)
col_collection_1.objects.link(ob_icosphere_001)
col_collection_1.objects.link(ob_icosphere)

# ---- scene / render settings (as saved in the file)
scene.frame_start = 1; scene.frame_end = 250; scene.frame_set(1)
scene.render.engine = 'CYCLES'
scene.render.resolution_percentage = 50
scene.render.dither_intensity = 0.0
scene.cycles.use_denoising = False
scene.cycles.samples = 10
scene.cycles.sampling_pattern = 'TABULATED_SOBOL'
scene.cycles.light_sampling_threshold = 0.0
scene.cycles.use_adaptive_sampling = False
scene.cycles.use_light_tree = False
scene.cycles.blur_glossy = 0.0
scene.cycles.pixel_filter_type = 'GAUSSIAN'
scene.cycles.sample_clamp_indirect = 0.0
scene.view_settings.view_transform = 'Standard'
bpy.context.view_layer.update()

# ---- added for rendering (the .blend has no active camera and no usable light): camera, sun
cam_auto = bpy.data.cameras.new('AutoCamera')
cam_auto.lens = 50.0
cam_auto.sensor_width = 36.0
cam_auto.clip_end = 1000.0
ob_auto_camera = bpy.data.objects.new('AutoCamera', cam_auto)
scene.collection.objects.link(ob_auto_camera)
ob_auto_camera.location = (14.7699, -17.8539, 14.1071)
ob_auto_camera.rotation_euler = (1.09748, -7.21219e-08, 0.694738)
scene.camera = ob_auto_camera
light_auto_sun = bpy.data.lights.new('AutoSun', 'SUN')
light_auto_sun.energy = 3.0
light_auto_sun.angle = 0.0523599
ob_auto_sun = bpy.data.objects.new('AutoSun', light_auto_sun)
scene.collection.objects.link(ob_auto_sun)
ob_auto_sun.rotation_euler = (0.872665, 0.174533, 0.523599)
bpy.context.view_layer.update()
